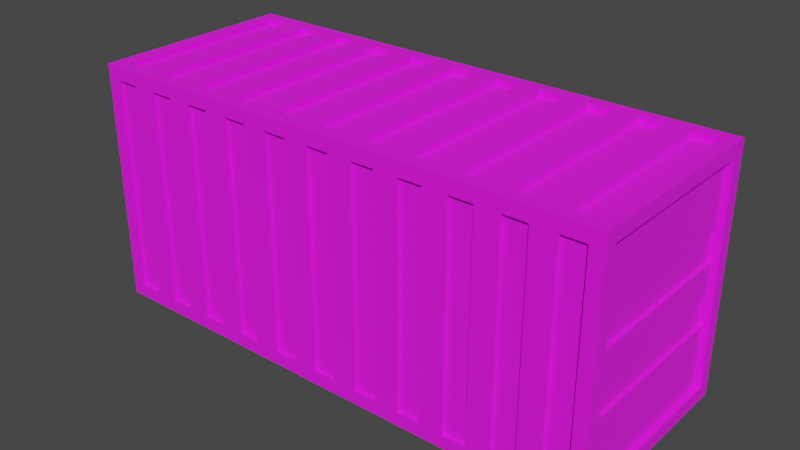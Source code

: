 # Source: Container.blend  (saved by Blender 2.92.15; exported with 4.5.12 LTS)
import bpy
from mathutils import Matrix  # noqa: F401  (used for matrix-valued properties, if any)

bpy.ops.wm.read_factory_settings(use_empty=True)
scene = bpy.context.scene
scene.name = 'Scene'

# ---- collections
col_collection = bpy.data.collections.new('Collection'); scene.collection.children.link(col_collection)

# ---- images (referenced by path relative to the original .blend; pixels are not part of the script)
import os
ASSET_DIR = os.environ.get("B2B_ASSET_DIR", "")  # directory of the original .blend (textures are referenced by path, not embedded)
HERE = os.path.dirname(os.path.abspath(__file__))  # packed textures are extracted next to this script under _unpacked/

def load_image(name, relpath, width, height, colorspace="sRGB"):
    """Load a texture the original file referenced (path relative to the .blend, or extracted next to this script)."""
    p = next((c for c in (os.path.join(HERE, relpath), os.path.join(ASSET_DIR, relpath)) if relpath and os.path.exists(c)), "")
    if p:
        img = bpy.data.images.load(p, check_existing=True)
        img.name = name
    else:  # same state as the original file: an image datablock whose file is absent (Cycles renders it pink)
        img = bpy.data.images.new(name, width, height)
        img.source = "FILE"
        img.filepath = "//" + (relpath or name)
    img.colorspace_settings.name = colorspace
    return img
img_metaltexture_jpg = load_image('MetalTexture.jpg', 'MetalTexture.jpg', 1024, 1024, 'sRGB')
img_rusttexture_jpg = load_image('RustTexture.jpg', 'RustTexture.jpg', 1024, 1024, 'sRGB')

# ---- materials (node trees are filled in below, after node groups)
mat_bars = bpy.data.materials.new('Bars')
mat_bars.alpha_threshold = 0.0
mat_bars.use_transparent_shadow = False
mat_bars.line_color = (0.0, 0.0, 0.0, 1.0)
mat_container = bpy.data.materials.new('Container')
mat_container.use_transparent_shadow = False

# ---- material node trees
mat_bars.use_nodes = True; mat_bars.node_tree.nodes.clear()
_N = mat_bars.node_tree.nodes; _L = mat_bars.node_tree.links
n0 = _N.new('ShaderNodeOutputMaterial'); n0.name = 'Material Output'; n0.location = (300, 300)
n1 = _N.new('ShaderNodeBsdfPrincipled'); n1.name = 'Principled BSDF'; n1.location = (10, 300)
n1.distribution = 'GGX'
n1.subsurface_method = 'BURLEY'
n1.inputs[2].default_value = 0.4
n1.inputs[3].default_value = 1.45
n1.inputs[27].default_value = (0.0, 0.0, 0.0, 1.0)
n1.inputs[28].default_value = 1.0
n2 = _N.new('ShaderNodeTexImage'); n2.name = 'Image Texture'; n2.location = (-280, 280)
n2.image = img_metaltexture_jpg
_L.new(n1.outputs[0], n0.inputs[0])
_L.new(n2.outputs[0], n1.inputs[0])
n0.is_active_output = True
mat_container.use_nodes = True; mat_container.node_tree.nodes.clear()
_N = mat_container.node_tree.nodes; _L = mat_container.node_tree.links
n0 = _N.new('ShaderNodeBsdfPrincipled'); n0.name = 'Principled BSDF'; n0.location = (10, 300)
n0.distribution = 'GGX'
n0.subsurface_method = 'BURLEY'
n0.inputs[2].default_value = 1.0
n0.inputs[3].default_value = 1.45
n0.inputs[27].default_value = (0.0, 0.0, 0.0, 1.0)
n0.inputs[28].default_value = 1.0
n1 = _N.new('ShaderNodeOutputMaterial'); n1.name = 'Material Output'; n1.location = (300, 300)
n2 = _N.new('ShaderNodeTexImage'); n2.name = 'Image Texture'; n2.location = (-280, 280)
n2.image = img_rusttexture_jpg
_L.new(n0.outputs[0], n1.inputs[0])
_L.new(n2.outputs[0], n0.inputs[0])
n1.is_active_output = True

# ---- world
world_world = bpy.data.worlds.new('World'); scene.world = world_world
world_world.use_nodes = True; world_world.node_tree.nodes.clear()
_N = world_world.node_tree.nodes; _L = world_world.node_tree.links
n0 = _N.new('ShaderNodeOutputWorld'); n0.name = 'World Output'; n0.location = (300, 300)
n1 = _N.new('ShaderNodeBackground'); n1.name = 'Background'; n1.location = (10, 300)
n1.inputs[0].default_value = (0.05088, 0.05088, 0.05088, 1.0)
_L.new(n1.outputs[0], n0.inputs[0])
n0.is_active_output = True
world_world.color = (0.05088, 0.05088, 0.05088)
world_world.use_sun_shadow = False
world_world.sun_shadow_jitter_overblur = 0.0

# ---- meshes
me_cube = bpy.data.meshes.new('Cube')
me_cube.from_pydata([(1.765, 0.6976, 0.818), (1.765, 0.6976, -0.818), (-1.765, 0.6976, 0.818), (-1.765, 0.6976, -0.818), (1.675, 0.6071, 0.818), (-1.675, 0.6071, 0.818), (-1.765, 0.6071, 0.7275), (-1.765, 0.6071, -0.7275), (-1.675, 0.6071, -0.818), (1.675, 0.6071, -0.818), (1.765, 0.6071, -0.7275), (1.765, 0.6071, 0.7275), (-1.675, 0.6976, -0.7275), (-1.675, 0.6976, 0.7275), (1.675, 0.6976, 0.7275), (1.675, 0.6976, -0.7275), (1.597, 0.6976, -0.818), (1.429, 0.6976, -0.818), (1.261, 0.6976, -0.818), (1.093, 0.6976, -0.818), (0.9248, 0.6976, -0.818), (0.7566, 0.6976, -0.818), (0.5885, 0.6976, -0.818), (0.4203, 0.6976, -0.818), (0.2522, 0.6976, -0.818), (0.08407, 0.6976, -0.818), (-0.08407, 0.6976, -0.818), (-0.2522, 0.6976, -0.818), (-0.4203, 0.6976, -0.818), (-0.5885, 0.6976, -0.818), (-0.7566, 0.6976, -0.818), (-0.9248, 0.6976, -0.818), (-1.093, 0.6976, -0.818), (-1.261, 0.6976, -0.818), (-1.429, 0.6976, -0.818), (-1.597, 0.6976, -0.818), (-1.597, 0.6976, 0.818), (-1.429, 0.6976, 0.818), (-1.261, 0.6976, 0.818), (-1.093, 0.6976, 0.818), (-0.9248, 0.6976, 0.818), (-0.7566, 0.6976, 0.818), (-0.5885, 0.6976, 0.818), (-0.4203, 0.6976, 0.818), (-0.2522, 0.6976, 0.818), (-0.08407, 0.6976, 0.818), (0.08407, 0.6976, 0.818), (0.2522, 0.6976, 0.818), (0.4203, 0.6976, 0.818), (0.5885, 0.6976, 0.818), (0.7566, 0.6976, 0.818), (0.9248, 0.6976, 0.818), (1.093, 0.6976, 0.818), (1.261, 0.6976, 0.818), (1.429, 0.6976, 0.818), (1.597, 0.6976, 0.818), (-1.515, 0.6071, 0.818), (-1.356, 0.6071, 0.818), (-1.196, 0.6071, 0.818), (-1.037, 0.6071, 0.818), (-0.8774, 0.6071, 0.818), (-0.7178, 0.6071, 0.818), (-0.5583, 0.6071, 0.818), (-0.3988, 0.6071, 0.818), (-0.2393, 0.6071, 0.818), (-0.07976, 0.6071, 0.818), (0.07976, 0.6071, 0.818), (0.2393, 0.6071, 0.818), (0.3988, 0.6071, 0.818), (0.5583, 0.6071, 0.818), (0.7178, 0.6071, 0.818), (0.8774, 0.6071, 0.818), (1.037, 0.6071, 0.818), (1.196, 0.6071, 0.818), (1.356, 0.6071, 0.818), (1.515, 0.6071, 0.818), (1.515, 0.6071, -0.818), (1.356, 0.6071, -0.818), (1.196, 0.6071, -0.818), (1.037, 0.6071, -0.818), (0.8774, 0.6071, -0.818), (0.7178, 0.6071, -0.818), (0.5583, 0.6071, -0.818), (0.3988, 0.6071, -0.818), (0.2393, 0.6071, -0.818), (0.07976, 0.6071, -0.818), (-0.07976, 0.6071, -0.818), (-0.2393, 0.6071, -0.818), (-0.3988, 0.6071, -0.818), (-0.5583, 0.6071, -0.818), (-0.7178, 0.6071, -0.818), (-0.8774, 0.6071, -0.818), (-1.037, 0.6071, -0.818), (-1.196, 0.6071, -0.818), (-1.356, 0.6071, -0.818), (-1.515, 0.6071, -0.818), (1.515, 0.6976, -0.7275), (1.356, 0.6976, -0.7275), (1.196, 0.6976, -0.7275), (1.037, 0.6976, -0.7275), (0.8774, 0.6976, -0.7275), (0.7178, 0.6976, -0.7275), (0.5583, 0.6976, -0.7275), (0.3988, 0.6976, -0.7275), (0.2393, 0.6976, -0.7275), (0.07976, 0.6976, -0.7275), (-0.07976, 0.6976, -0.7275), (-0.2393, 0.6976, -0.7275), (-0.3988, 0.6976, -0.7275), (-0.5583, 0.6976, -0.7275), (-0.7178, 0.6976, -0.7275), (-0.8774, 0.6976, -0.7275), (-1.037, 0.6976, -0.7275), (-1.196, 0.6976, -0.7275), (-1.356, 0.6976, -0.7275), (-1.515, 0.6976, -0.7275), (-1.515, 0.6976, 0.7275), (-1.356, 0.6976, 0.7275), (-1.196, 0.6976, 0.7275), (-1.037, 0.6976, 0.7275), (-0.8774, 0.6976, 0.7275), (-0.7178, 0.6976, 0.7275), (-0.5583, 0.6976, 0.7275), (-0.3988, 0.6976, 0.7275), (-0.2393, 0.6976, 0.7275), (-0.07976, 0.6976, 0.7275), (0.07976, 0.6976, 0.7275), (0.2393, 0.6976, 0.7275), (0.3988, 0.6976, 0.7275), (0.5583, 0.6976, 0.7275), (0.7178, 0.6976, 0.7275), (0.8774, 0.6976, 0.7275), (1.037, 0.6976, 0.7275), (1.196, 0.6976, 0.7275), (1.356, 0.6976, 0.7275), (1.515, 0.6976, 0.7275), (-1.675, 0.6734, 0.7275), (-1.675, 0.6734, -0.7275), (-1.515, 0.6734, -0.7275), (1.515, 0.6734, 0.7275), (1.675, 0.6734, 0.7275), (1.675, 0.6734, -0.7275), (1.515, 0.6734, -0.7275), (1.356, 0.6734, -0.7275), (1.196, 0.6734, -0.7275), (1.037, 0.6734, -0.7275), (0.8774, 0.6734, -0.7275), (0.7178, 0.6734, -0.7275), (0.5583, 0.6734, -0.7275), (0.3988, 0.6734, -0.7275), (0.2393, 0.6734, -0.7275), (0.07976, 0.6734, -0.7275), (-0.07976, 0.6734, -0.7275), (-0.2393, 0.6734, -0.7275), (-0.3988, 0.6734, -0.7275), (-0.5583, 0.6734, -0.7275), (-0.7178, 0.6734, -0.7275), (-0.8774, 0.6734, -0.7275), (-1.037, 0.6734, -0.7275), (-1.196, 0.6734, -0.7275), (-1.356, 0.6734, -0.7275), (-1.515, 0.6734, 0.7275), (-1.356, 0.6734, 0.7275), (-1.196, 0.6734, 0.7275), (-1.037, 0.6734, 0.7275), (-0.8774, 0.6734, 0.7275), (-0.7178, 0.6734, 0.7275), (-0.5583, 0.6734, 0.7275), (-0.3988, 0.6734, 0.7275), (-0.2393, 0.6734, 0.7275), (-0.07976, 0.6734, 0.7275), (0.07976, 0.6734, 0.7275), (0.2393, 0.6734, 0.7275), (0.3988, 0.6734, 0.7275), (0.5583, 0.6734, 0.7275), (0.7178, 0.6734, 0.7275), (0.8774, 0.6734, 0.7275), (1.037, 0.6734, 0.7275), (1.196, 0.6734, 0.7275), (1.356, 0.6734, 0.7275), (1.515, 0.6071, 0.7783), (1.675, 0.6071, 0.7783), (-1.675, 0.6071, 0.7783), (-1.515, 0.6071, 0.7783), (-1.356, 0.6071, 0.7783), (-1.196, 0.6071, 0.7783), (-1.037, 0.6071, 0.7783), (-0.8774, 0.6071, 0.7783), (-0.7178, 0.6071, 0.7783), (-0.5583, 0.6071, 0.7783), (-0.3988, 0.6071, 0.7783), (-0.2393, 0.6071, 0.7783), (-0.07976, 0.6071, 0.7783), (0.07976, 0.6071, 0.7783), (0.2393, 0.6071, 0.7783), (0.3988, 0.6071, 0.7783), (0.5583, 0.6071, 0.7783), (0.7178, 0.6071, 0.7783), (0.8774, 0.6071, 0.7783), (1.037, 0.6071, 0.7783), (1.196, 0.6071, 0.7783), (1.356, 0.6071, 0.7783), (-1.726, 0.5599, -0.6143), (-1.726, 0.5599, 0.6143), (1.726, 0.6071, 0.7275), (1.726, 0.6071, -0.7275), (-1.765, 0.0, -0.818), (1.765, 0.0, 0.818), (-1.765, 0.0, 0.818), (1.765, 0.0, -0.818), (1.675, 0.0, 0.818), (-1.675, 0.0, 0.818), (-1.765, 0.0, -0.7275), (-1.765, 0.0, 0.7275), (-1.675, 0.0, -0.818), (1.675, 0.0, -0.818), (1.765, 0.0, -0.7275), (1.765, 0.0, 0.7275), (-1.515, 0.0, -0.818), (-1.356, 0.0, -0.818), (-1.196, 0.0, -0.818), (-1.037, 0.0, -0.818), (-0.8774, 0.0, -0.818), (-0.7178, 0.0, -0.818), (-0.5583, 0.0, -0.818), (-0.3988, 0.0, -0.818), (-0.2393, 0.0, -0.818), (-0.07976, 0.0, -0.818), (0.07976, 0.0, -0.818), (0.2393, 0.0, -0.818), (0.3988, 0.0, -0.818), (0.5583, 0.0, -0.818), (0.7178, 0.0, -0.818), (0.8774, 0.0, -0.818), (1.037, 0.0, -0.818), (1.196, 0.0, -0.818), (1.356, 0.0, -0.818), (1.515, 0.0, -0.818), (1.515, 0.0, 0.818), (1.356, 0.0, 0.818), (1.196, 0.0, 0.818), (1.037, 0.0, 0.818), (0.8774, 0.0, 0.818), (0.7178, 0.0, 0.818), (0.5583, 0.0, 0.818), (0.3988, 0.0, 0.818), (0.2393, 0.0, 0.818), (0.07976, 0.0, 0.818), (-0.07976, 0.0, 0.818), (-0.2393, 0.0, 0.818), (-0.3988, 0.0, 0.818), (-0.5583, 0.0, 0.818), (-0.7178, 0.0, 0.818), (-0.8774, 0.0, 0.818), (-1.037, 0.0, 0.818), (-1.196, 0.0, 0.818), (-1.356, 0.0, 0.818), (-1.515, 0.0, 0.818), (1.675, 0.0, 0.7783), (-1.675, 0.0, 0.7783), (1.515, 0.0, 0.7783), (1.356, 0.0, 0.7783), (1.196, 0.0, 0.7783), (1.037, 0.0, 0.7783), (0.8774, 0.0, 0.7783), (0.7178, 0.0, 0.7783), (0.5583, 0.0, 0.7783), (0.3988, 0.0, 0.7783), (0.2393, 0.0, 0.7783), (0.07976, 0.0, 0.7783), (-0.07976, 0.0, 0.7783), (-0.2393, 0.0, 0.7783), (-0.3988, 0.0, 0.7783), (-0.5583, 0.0, 0.7783), (-0.7178, 0.0, 0.7783), (-0.8774, 0.0, 0.7783), (-1.037, 0.0, 0.7783), (-1.196, 0.0, 0.7783), (-1.356, 0.0, 0.7783), (-1.515, 0.0, 0.7783), (-1.726, 0.0, -0.6143), (-1.726, 0.0, 0.6143), (1.726, 0.0, -0.7275), (1.726, 0.0, 0.7275), (1.765, 0.6976, 0.4908), (1.765, 0.6976, 0.1636), (1.765, 0.6976, -0.1636), (1.765, 0.6976, -0.4908), (-1.765, 0.6976, 0.4908), (-1.765, 0.6976, 0.1636), (-1.765, 0.6976, -0.1636), (-1.765, 0.6976, -0.4908), (-1.765, 0.6071, 0.4365), (-1.765, 0.6071, 0.1455), (-1.765, 0.6071, -0.1455), (-1.765, 0.6071, -0.4365), (1.765, 0.6071, 0.4365), (1.765, 0.6071, 0.1455), (1.765, 0.6071, -0.1455), (1.765, 0.6071, -0.4365), (-1.675, 0.6976, 0.4365), (-1.675, 0.6976, 0.1455), (-1.675, 0.6976, -0.1455), (-1.675, 0.6976, -0.4365), (1.675, 0.6976, 0.4365), (1.675, 0.6976, 0.1455), (1.675, 0.6976, -0.1455), (1.675, 0.6976, -0.4365), (-1.515, 0.6976, 0.4365), (-1.515, 0.6976, 0.1455), (-1.515, 0.6976, -0.1455), (-1.515, 0.6976, -0.4365), (-1.356, 0.6976, 0.4365), (-1.356, 0.6976, 0.1455), (-1.356, 0.6976, -0.1455), (-1.356, 0.6976, -0.4365), (-1.196, 0.6976, 0.4365), (-1.196, 0.6976, 0.1455), (-1.196, 0.6976, -0.1455), (-1.196, 0.6976, -0.4365), (-1.037, 0.6976, 0.4365), (-1.037, 0.6976, 0.1455), (-1.037, 0.6976, -0.1455), (-1.037, 0.6976, -0.4365), (-0.8774, 0.6976, 0.4365), (-0.8774, 0.6976, 0.1455), (-0.8774, 0.6976, -0.1455), (-0.8774, 0.6976, -0.4365), (-0.7178, 0.6976, 0.4365), (-0.7178, 0.6976, 0.1455), (-0.7178, 0.6976, -0.1455), (-0.7178, 0.6976, -0.4365), (-0.5583, 0.6976, 0.4365), (-0.5583, 0.6976, 0.1455), (-0.5583, 0.6976, -0.1455), (-0.5583, 0.6976, -0.4365), (-0.3988, 0.6976, 0.4365), (-0.3988, 0.6976, 0.1455), (-0.3988, 0.6976, -0.1455), (-0.3988, 0.6976, -0.4365), (-0.2393, 0.6976, 0.4365), (-0.2393, 0.6976, 0.1455), (-0.2393, 0.6976, -0.1455), (-0.2393, 0.6976, -0.4365), (-0.07976, 0.6976, 0.4365), (-0.07976, 0.6976, 0.1455), (-0.07976, 0.6976, -0.1455), (-0.07976, 0.6976, -0.4365), (0.07976, 0.6976, 0.4365), (0.07976, 0.6976, 0.1455), (0.07976, 0.6976, -0.1455), (0.07976, 0.6976, -0.4365), (0.2393, 0.6976, 0.4365), (0.2393, 0.6976, 0.1455), (0.2393, 0.6976, -0.1455), (0.2393, 0.6976, -0.4365), (0.3988, 0.6976, 0.4365), (0.3988, 0.6976, 0.1455), (0.3988, 0.6976, -0.1455), (0.3988, 0.6976, -0.4365), (0.5583, 0.6976, 0.4365), (0.5583, 0.6976, 0.1455), (0.5583, 0.6976, -0.1455), (0.5583, 0.6976, -0.4365), (0.7178, 0.6976, 0.4365), (0.7178, 0.6976, 0.1455), (0.7178, 0.6976, -0.1455), (0.7178, 0.6976, -0.4365), (0.8774, 0.6976, 0.4365), (0.8774, 0.6976, 0.1455), (0.8774, 0.6976, -0.1455), (0.8774, 0.6976, -0.4365), (1.037, 0.6976, 0.4365), (1.037, 0.6976, 0.1455), (1.037, 0.6976, -0.1455), (1.037, 0.6976, -0.4365), (1.196, 0.6976, 0.4365), (1.196, 0.6976, 0.1455), (1.196, 0.6976, -0.1455), (1.196, 0.6976, -0.4365), (1.356, 0.6976, 0.4365), (1.356, 0.6976, 0.1455), (1.356, 0.6976, -0.1455), (1.356, 0.6976, -0.4365), (1.515, 0.6976, 0.4365), (1.515, 0.6976, 0.1455), (1.515, 0.6976, -0.1455), (1.515, 0.6976, -0.4365), (-1.675, 0.6734, 0.4365), (-1.675, 0.6734, 0.1455), (-1.675, 0.6734, -0.1455), (-1.675, 0.6734, -0.4365), (1.675, 0.6734, 0.4365), (1.675, 0.6734, 0.1455), (1.675, 0.6734, -0.1455), (1.675, 0.6734, -0.4365), (-1.515, 0.6734, 0.4365), (-1.515, 0.6734, 0.1455), (-1.515, 0.6734, -0.1455), (-1.515, 0.6734, -0.4365), (-1.356, 0.6734, 0.4365), (-1.356, 0.6734, 0.1455), (-1.356, 0.6734, -0.1455), (-1.356, 0.6734, -0.4365), (-1.196, 0.6734, 0.4365), (-1.196, 0.6734, 0.1455), (-1.196, 0.6734, -0.1455), (-1.196, 0.6734, -0.4365), (-1.037, 0.6734, 0.4365), (-1.037, 0.6734, 0.1455), (-1.037, 0.6734, -0.1455), (-1.037, 0.6734, -0.4365), (-0.8774, 0.6734, 0.4365), (-0.8774, 0.6734, 0.1455), (-0.8774, 0.6734, -0.1455), (-0.8774, 0.6734, -0.4365), (-0.7178, 0.6734, 0.4365), (-0.7178, 0.6734, 0.1455), (-0.7178, 0.6734, -0.1455), (-0.7178, 0.6734, -0.4365), (-0.5583, 0.6734, 0.4365), (-0.5583, 0.6734, 0.1455), (-0.5583, 0.6734, -0.1455), (-0.5583, 0.6734, -0.4365), (-0.3988, 0.6734, 0.4365), (-0.3988, 0.6734, 0.1455), (-0.3988, 0.6734, -0.1455), (-0.3988, 0.6734, -0.4365), (-0.2393, 0.6734, 0.4365), (-0.2393, 0.6734, 0.1455), (-0.2393, 0.6734, -0.1455), (-0.2393, 0.6734, -0.4365), (-0.07976, 0.6734, 0.4365), (-0.07976, 0.6734, 0.1455), (-0.07976, 0.6734, -0.1455), (-0.07976, 0.6734, -0.4365), (0.07976, 0.6734, 0.4365), (0.07976, 0.6734, 0.1455), (0.07976, 0.6734, -0.1455), (0.07976, 0.6734, -0.4365), (0.2393, 0.6734, 0.4365), (0.2393, 0.6734, 0.1455), (0.2393, 0.6734, -0.1455), (0.2393, 0.6734, -0.4365), (0.3988, 0.6734, 0.4365), (0.3988, 0.6734, 0.1455), (0.3988, 0.6734, -0.1455), (0.3988, 0.6734, -0.4365), (0.5583, 0.6734, 0.4365), (0.5583, 0.6734, 0.1455), (0.5583, 0.6734, -0.1455), (0.5583, 0.6734, -0.4365), (0.7178, 0.6734, 0.4365), (0.7178, 0.6734, 0.1455), (0.7178, 0.6734, -0.1455), (0.7178, 0.6734, -0.4365), (0.8774, 0.6734, 0.4365), (0.8774, 0.6734, 0.1455), (0.8774, 0.6734, -0.1455), (0.8774, 0.6734, -0.4365), (1.037, 0.6734, 0.4365), (1.037, 0.6734, 0.1455), (1.037, 0.6734, -0.1455), (1.037, 0.6734, -0.4365), (1.196, 0.6734, 0.4365), (1.196, 0.6734, 0.1455), (1.196, 0.6734, -0.1455), (1.196, 0.6734, -0.4365), (1.356, 0.6734, 0.4365), (1.356, 0.6734, 0.1455), (1.356, 0.6734, -0.1455), (1.356, 0.6734, -0.4365), (1.515, 0.6734, 0.4365), (1.515, 0.6734, 0.1455), (1.515, 0.6734, -0.1455), (1.515, 0.6734, -0.4365), (-1.726, 0.5599, 0.3686), (-1.726, 0.5599, 0.1229), (-1.726, 0.5599, -0.1229), (-1.726, 0.5599, -0.3686), (1.726, 0.6071, 0.3077), (1.726, 0.6071, 0.1026), (1.726, 0.6071, -0.1026), (1.726, 0.6071, -0.3077), (1.726, 0.0, 0.3077), (1.726, 0.0, 0.1026), (1.726, 0.0, -0.1026), (1.726, 0.0, -0.3077), (-1.726, 0.0, 0.3686), (-1.726, 0.0, 0.1229), (-1.726, 0.0, -0.1229), (-1.726, 0.0, -0.3686), (1.703, 0.6071, 0.3077), (1.703, 0.6071, 0.1026), (1.703, 0.6071, -0.1026), (1.703, 0.6071, -0.3077), (1.703, 0.0, 0.3077), (1.703, 0.0, 0.1026), (1.703, 0.0, -0.1026), (1.703, 0.0, -0.3077), (-1.688, 0.5599, 0.3686), (-1.688, 0.5599, 0.1229), (-1.688, 0.5599, -0.1229), (-1.688, 0.5599, -0.3686), (-1.688, 0.0, 0.3686), (-1.688, 0.0, 0.1229), (-1.688, 0.0, -0.1229), (-1.688, 0.0, -0.3686), (-1.734, 0.1825, -0.7278), (-1.734, 0.1825, 0.7278), (-1.723, 0.1804, -0.7278), (-1.723, 0.1804, 0.7278), (-1.714, 0.1743, -0.7278), (-1.714, 0.1743, 0.7278), (-1.708, 0.1653, -0.7278), (-1.708, 0.1653, 0.7278), (-1.706, 0.1547, -0.7278), (-1.706, 0.1547, 0.7278), (-1.708, 0.1441, -0.7278), (-1.708, 0.1441, 0.7278), (-1.714, 0.1351, -0.7278), (-1.714, 0.1351, 0.7278), (-1.723, 0.1291, -0.7278), (-1.723, 0.1291, 0.7278), (-1.734, 0.127, -0.7278), (-1.734, 0.127, 0.7278), (-1.744, 0.1291, -0.7278), (-1.744, 0.1291, 0.7278), (-1.753, 0.1351, -0.7278), (-1.753, 0.1351, 0.7278), (-1.759, 0.1441, -0.7278), (-1.759, 0.1441, 0.7278), (-1.761, 0.1547, -0.7278), (-1.761, 0.1547, 0.7278), (-1.759, 0.1653, -0.7278), (-1.759, 0.1653, 0.7278), (-1.753, 0.1743, -0.7278), (-1.753, 0.1743, 0.7278), (-1.744, 0.1804, -0.7278), (-1.744, 0.1804, 0.7278), (-1.734, 0.426, -0.7278), (-1.734, 0.426, 0.7278), (-1.723, 0.4239, -0.7278), (-1.723, 0.4239, 0.7278), (-1.714, 0.4179, -0.7278), (-1.714, 0.4179, 0.7278), (-1.708, 0.4089, -0.7278), (-1.708, 0.4089, 0.7278), (-1.706, 0.3983, -0.7278), (-1.706, 0.3983, 0.7278), (-1.708, 0.3877, -0.7278), (-1.708, 0.3877, 0.7278), (-1.714, 0.3787, -0.7278), (-1.714, 0.3787, 0.7278), (-1.723, 0.3726, -0.7278), (-1.723, 0.3726, 0.7278), (-1.734, 0.3705, -0.7278), (-1.734, 0.3705, 0.7278), (-1.744, 0.3726, -0.7278), (-1.744, 0.3726, 0.7278), (-1.753, 0.3787, -0.7278), (-1.753, 0.3787, 0.7278), (-1.759, 0.3877, -0.7278), (-1.759, 0.3877, 0.7278), (-1.761, 0.3983, -0.7278), (-1.761, 0.3983, 0.7278), (-1.759, 0.4089, -0.7278), (-1.759, 0.4089, 0.7278), (-1.753, 0.4179, -0.7278), (-1.753, 0.4179, 0.7278), (-1.744, 0.4239, -0.7278), (-1.744, 0.4239, 0.7278)], [], [(115, 12, 137, 138), (213, 6, 203, 281), (216, 10, 205, 282), (36, 2, 5, 56), (207, 0, 4, 210), (208, 2, 6, 213), (291, 3, 7, 295), (16, 1, 9, 76), (206, 3, 8, 214), (284, 0, 11, 296), (209, 1, 10, 216), (288, 2, 13, 300), (55, 0, 14, 135), (287, 1, 15, 307), (35, 3, 12, 115), (1, 16, 96, 15), (16, 17, 97, 96), (17, 18, 98, 97), (18, 19, 99, 98), (19, 20, 100, 99), (20, 21, 101, 100), (21, 22, 102, 101), (22, 23, 103, 102), (23, 24, 104, 103), (24, 25, 105, 104), (25, 26, 106, 105), (26, 27, 107, 106), (27, 28, 108, 107), (28, 29, 109, 108), (29, 30, 110, 109), (30, 31, 111, 110), (31, 32, 112, 111), (32, 33, 113, 112), (33, 34, 114, 113), (34, 35, 115, 114), (2, 36, 116, 13), (36, 37, 117, 116), (37, 38, 118, 117), (38, 39, 119, 118), (39, 40, 120, 119), (40, 41, 121, 120), (41, 42, 122, 121), (42, 43, 123, 122), (43, 44, 124, 123), (44, 45, 125, 124), (45, 46, 126, 125), (46, 47, 127, 126), (47, 48, 128, 127), (48, 49, 129, 128), (49, 50, 130, 129), (50, 51, 131, 130), (51, 52, 132, 131), (52, 53, 133, 132), (53, 54, 134, 133), (54, 55, 135, 134), (3, 35, 95, 8), (35, 34, 94, 95), (34, 33, 93, 94), (33, 32, 92, 93), (32, 31, 91, 92), (31, 30, 90, 91), (30, 29, 89, 90), (29, 28, 88, 89), (28, 27, 87, 88), (27, 26, 86, 87), (26, 25, 85, 86), (25, 24, 84, 85), (24, 23, 83, 84), (23, 22, 82, 83), (22, 21, 81, 82), (21, 20, 80, 81), (20, 19, 79, 80), (19, 18, 78, 79), (18, 17, 77, 78), (17, 16, 76, 77), (0, 55, 75, 4), (55, 54, 74, 75), (54, 53, 73, 74), (53, 52, 72, 73), (52, 51, 71, 72), (51, 50, 70, 71), (50, 49, 69, 70), (49, 48, 68, 69), (48, 47, 67, 68), (47, 46, 66, 67), (46, 45, 65, 66), (45, 44, 64, 65), (44, 43, 63, 64), (43, 42, 62, 63), (42, 41, 61, 62), (41, 40, 60, 61), (40, 39, 59, 60), (39, 38, 58, 59), (38, 37, 57, 58), (37, 36, 56, 57), (359, 103, 149, 447), (308, 116, 117, 312), (97, 98, 144, 143), (316, 118, 119, 320), (123, 124, 169, 168), (324, 120, 121, 328), (300, 13, 136, 388), (332, 122, 123, 336), (352, 127, 172, 440), (340, 124, 125, 344), (348, 126, 127, 352), (356, 128, 129, 360), (351, 105, 151, 439), (364, 130, 131, 368), (15, 96, 142, 141), (372, 132, 133, 376), (121, 122, 167, 166), (380, 134, 135, 384), (344, 125, 170, 432), (343, 107, 153, 431), (119, 120, 165, 164), (336, 123, 168, 424), (255, 58, 185, 277), (64, 63, 190, 191), (241, 72, 199, 263), (210, 4, 181, 258), (472, 139, 140, 392), (388, 136, 161, 396), (400, 162, 163, 404), (408, 164, 165, 412), (416, 166, 167, 420), (424, 168, 169, 428), (432, 170, 171, 436), (440, 172, 173, 444), (448, 174, 175, 452), (456, 176, 177, 460), (464, 178, 179, 468), (360, 129, 174, 448), (135, 14, 140, 139), (125, 126, 171, 170), (99, 100, 146, 145), (367, 101, 147, 455), (307, 15, 141, 395), (368, 131, 176, 456), (127, 128, 173, 172), (101, 102, 148, 147), (375, 99, 145, 463), (376, 133, 178, 464), (129, 130, 175, 174), (103, 104, 150, 149), (383, 97, 143, 471), (384, 135, 139, 472), (131, 132, 177, 176), (105, 106, 152, 151), (133, 134, 179, 178), (107, 108, 154, 153), (109, 110, 156, 155), (111, 112, 158, 157), (311, 115, 138, 399), (312, 117, 162, 400), (113, 114, 160, 159), (319, 113, 159, 407), (320, 119, 164, 408), (13, 116, 161, 136), (327, 111, 157, 415), (328, 121, 166, 416), (117, 118, 163, 162), (335, 109, 155, 423), (243, 70, 197, 265), (66, 65, 192, 193), (257, 56, 183, 279), (245, 68, 195, 267), (68, 67, 194, 195), (56, 5, 182, 183), (247, 66, 193, 269), (70, 69, 196, 197), (58, 57, 184, 185), (249, 64, 191, 271), (72, 71, 198, 199), (60, 59, 186, 187), (251, 62, 189, 273), (74, 73, 200, 201), (239, 74, 201, 261), (62, 61, 188, 189), (4, 75, 180, 181), (253, 60, 187, 275), (488, 281, 203, 476), (296, 11, 204, 480), (295, 7, 202, 479), (7, 212, 280, 202), (11, 217, 283, 204), (480, 204, 283, 484), (61, 252, 274, 188), (75, 238, 260, 180), (63, 250, 272, 190), (65, 248, 270, 192), (67, 246, 268, 194), (69, 244, 266, 196), (57, 256, 278, 184), (185, 184, 278, 277), (187, 186, 276, 275), (189, 188, 274, 273), (191, 190, 272, 271), (193, 192, 270, 269), (195, 194, 268, 267), (197, 196, 266, 265), (199, 198, 264, 263), (201, 200, 262, 261), (181, 180, 260, 258), (183, 182, 259, 279), (57, 56, 257, 256), (59, 58, 255, 254), (73, 240, 262, 200), (61, 60, 253, 252), (63, 62, 251, 250), (65, 64, 249, 248), (59, 254, 276, 186), (67, 66, 247, 246), (69, 68, 245, 244), (71, 70, 243, 242), (5, 211, 259, 182), (73, 72, 241, 240), (75, 74, 239, 238), (77, 76, 237, 236), (78, 77, 236, 235), (79, 78, 235, 234), (80, 79, 234, 233), (81, 80, 233, 232), (82, 81, 232, 231), (83, 82, 231, 230), (84, 83, 230, 229), (85, 84, 229, 228), (86, 85, 228, 227), (87, 86, 227, 226), (88, 87, 226, 225), (89, 88, 225, 224), (90, 89, 224, 223), (91, 90, 223, 222), (92, 91, 222, 221), (93, 92, 221, 220), (94, 93, 220, 219), (95, 94, 219, 218), (8, 95, 218, 214), (0, 207, 217, 11), (1, 209, 215, 9), (3, 206, 212, 7), (2, 208, 211, 5), (76, 9, 215, 237), (71, 242, 264, 198), (205, 483, 487, 282), (485, 481, 493, 497), (482, 481, 485, 486), (482, 486, 498, 494), (6, 292, 476, 203), (292, 293, 477, 476), (293, 294, 478, 477), (294, 295, 479, 478), (10, 299, 483, 205), (299, 298, 482, 483), (298, 297, 481, 482), (297, 296, 480, 481), (280, 491, 479, 202), (490, 478, 502, 506), (490, 489, 477, 478), (488, 476, 500, 504), (122, 332, 420, 167), (332, 333, 421, 420), (333, 334, 422, 421), (334, 335, 423, 422), (110, 331, 419, 156), (331, 330, 418, 419), (330, 329, 417, 418), (329, 328, 416, 417), (120, 324, 412, 165), (324, 325, 413, 412), (325, 326, 414, 413), (326, 327, 415, 414), (112, 323, 411, 158), (323, 322, 410, 411), (322, 321, 409, 410), (321, 320, 408, 409), (118, 316, 404, 163), (316, 317, 405, 404), (317, 318, 406, 405), (318, 319, 407, 406), (114, 315, 403, 160), (315, 314, 402, 403), (314, 313, 401, 402), (313, 312, 400, 401), (116, 308, 396, 161), (308, 309, 397, 396), (309, 310, 398, 397), (310, 311, 399, 398), (96, 387, 475, 142), (387, 386, 474, 475), (386, 385, 473, 474), (385, 384, 472, 473), (134, 380, 468, 179), (380, 381, 469, 468), (381, 382, 470, 469), (382, 383, 471, 470), (98, 379, 467, 144), (379, 378, 466, 467), (378, 377, 465, 466), (377, 376, 464, 465), (132, 372, 460, 177), (372, 373, 461, 460), (373, 374, 462, 461), (374, 375, 463, 462), (100, 371, 459, 146), (371, 370, 458, 459), (370, 369, 457, 458), (369, 368, 456, 457), (14, 304, 392, 140), (304, 305, 393, 392), (305, 306, 394, 393), (306, 307, 395, 394), (130, 364, 452, 175), (364, 365, 453, 452), (365, 366, 454, 453), (366, 367, 455, 454), (102, 363, 451, 148), (363, 362, 450, 451), (362, 361, 449, 450), (361, 360, 448, 449), (144, 467, 471, 143), (467, 466, 470, 471), (466, 465, 469, 470), (465, 464, 468, 469), (146, 459, 463, 145), (459, 458, 462, 463), (458, 457, 461, 462), (457, 456, 460, 461), (148, 451, 455, 147), (451, 450, 454, 455), (450, 449, 453, 454), (449, 448, 452, 453), (150, 443, 447, 149), (443, 442, 446, 447), (442, 441, 445, 446), (441, 440, 444, 445), (152, 435, 439, 151), (435, 434, 438, 439), (434, 433, 437, 438), (433, 432, 436, 437), (154, 427, 431, 153), (427, 426, 430, 431), (426, 425, 429, 430), (425, 424, 428, 429), (156, 419, 423, 155), (419, 418, 422, 423), (418, 417, 421, 422), (417, 416, 420, 421), (158, 411, 415, 157), (411, 410, 414, 415), (410, 409, 413, 414), (409, 408, 412, 413), (160, 403, 407, 159), (403, 402, 406, 407), (402, 401, 405, 406), (401, 400, 404, 405), (137, 391, 399, 138), (391, 390, 398, 399), (390, 389, 397, 398), (389, 388, 396, 397), (142, 475, 395, 141), (475, 474, 394, 395), (474, 473, 393, 394), (473, 472, 392, 393), (108, 339, 427, 154), (339, 338, 426, 427), (338, 337, 425, 426), (337, 336, 424, 425), (124, 340, 428, 169), (340, 341, 429, 428), (341, 342, 430, 429), (342, 343, 431, 430), (106, 347, 435, 152), (347, 346, 434, 435), (346, 345, 433, 434), (345, 344, 432, 433), (97, 383, 387, 96), (383, 382, 386, 387), (382, 381, 385, 386), (381, 380, 384, 385), (99, 375, 379, 98), (375, 374, 378, 379), (374, 373, 377, 378), (373, 372, 376, 377), (101, 367, 371, 100), (367, 366, 370, 371), (366, 365, 369, 370), (365, 364, 368, 369), (126, 348, 436, 171), (348, 349, 437, 436), (349, 350, 438, 437), (350, 351, 439, 438), (103, 359, 363, 102), (359, 358, 362, 363), (358, 357, 361, 362), (357, 356, 360, 361), (105, 351, 355, 104), (351, 350, 354, 355), (350, 349, 353, 354), (349, 348, 352, 353), (107, 343, 347, 106), (343, 342, 346, 347), (342, 341, 345, 346), (341, 340, 344, 345), (104, 355, 443, 150), (355, 354, 442, 443), (354, 353, 441, 442), (353, 352, 440, 441), (109, 335, 339, 108), (335, 334, 338, 339), (334, 333, 337, 338), (333, 332, 336, 337), (12, 303, 391, 137), (303, 302, 390, 391), (302, 301, 389, 390), (301, 300, 388, 389), (111, 327, 331, 110), (327, 326, 330, 331), (326, 325, 329, 330), (325, 324, 328, 329), (113, 319, 323, 112), (319, 318, 322, 323), (318, 317, 321, 322), (317, 316, 320, 321), (115, 311, 315, 114), (311, 310, 314, 315), (310, 309, 313, 314), (309, 308, 312, 313), (128, 356, 444, 173), (356, 357, 445, 444), (357, 358, 446, 445), (358, 359, 447, 446), (0, 284, 304, 14), (284, 285, 305, 304), (285, 286, 306, 305), (286, 287, 307, 306), (3, 291, 303, 12), (291, 290, 302, 303), (290, 289, 301, 302), (289, 288, 300, 301), (1, 287, 299, 10), (287, 286, 298, 299), (286, 285, 297, 298), (285, 284, 296, 297), (2, 288, 292, 6), (288, 289, 293, 292), (289, 290, 294, 293), (290, 291, 295, 294), (495, 494, 498, 499), (493, 492, 496, 497), (483, 482, 494, 495), (487, 483, 495, 499), (481, 480, 492, 493), (480, 484, 496, 492), (507, 506, 502, 503), (505, 504, 500, 501), (478, 479, 503, 502), (476, 477, 501, 500), (477, 489, 505, 501), (479, 491, 507, 503), (508, 509, 511, 510), (510, 511, 513, 512), (512, 513, 515, 514), (514, 515, 517, 516), (516, 517, 519, 518), (518, 519, 521, 520), (520, 521, 523, 522), (522, 523, 525, 524), (524, 525, 527, 526), (526, 527, 529, 528), (528, 529, 531, 530), (530, 531, 533, 532), (532, 533, 535, 534), (534, 535, 537, 536), (511, 509, 539, 537, 535, 533, 531, 529, 527, 525, 523, 521, 519, 517, 515, 513), (536, 537, 539, 538), (538, 539, 509, 508), (508, 510, 512, 514, 516, 518, 520, 522, 524, 526, 528, 530, 532, 534, 536, 538), (540, 541, 543, 542), (542, 543, 545, 544), (544, 545, 547, 546), (546, 547, 549, 548), (548, 549, 551, 550), (550, 551, 553, 552), (552, 553, 555, 554), (554, 555, 557, 556), (556, 557, 559, 558), (558, 559, 561, 560), (560, 561, 563, 562), (562, 563, 565, 564), (564, 565, 567, 566), (566, 567, 569, 568), (543, 541, 571, 569, 567, 565, 563, 561, 559, 557, 555, 553, 551, 549, 547, 545), (568, 569, 571, 570), (570, 571, 541, 540), (540, 542, 544, 546, 548, 550, 552, 554, 556, 558, 560, 562, 564, 566, 568, 570)])
me_cube.polygons.foreach_set('material_index', [1, 1, 1, 1, 1, 1, 1, 1, 1, 1, 1, 1, 1, 1, 1, 1, 1, 1, 1, 1, 1, 1, 1, 1, 1, 1, 1, 1, 1, 1, 1, 1, 1, 1, 1, 1, 1, 1, 1, 1, 1, 1, 1, 1, 1, 1, 1, 1, 1, 1, 1, 1, 1, 1, 1, 1, 1, 1, 1, 1, 1, 1, 1, 1, 1, 1, 1, 1, 1, 1, 1, 1, 1, 1, 1, 1, 1, 1, 1, 1, 1, 1, 1, 1, 1, 1, 1, 1, 1, 1, 1, 1, 1, 1, 1, 1, 1, 1, 1, 1, 1, 1, 1, 1, 1, 1, 1, 1, 1, 1, 1, 1, 1, 1, 1, 1, 1, 1, 1, 1, 1, 1, 1, 1, 1, 1, 1, 1, 1, 1, 1, 1, 1, 1, 1, 1, 1, 1, 1, 1, 1, 1, 1, 1, 1, 1, 1, 1, 1, 1, 1, 1, 1, 1, 1, 1, 1, 1, 1, 1, 1, 1, 1, 1, 1, 1, 1, 1, 1, 1, 1, 1, 1, 1, 1, 1, 1, 1, 1, 1, 1, 1, 1, 1, 1, 1, 1, 1, 1, 1, 1, 1, 1, 1, 1, 1, 1, 1, 1, 1, 1, 1, 1, 1, 1, 1, 1, 1, 1, 1, 1, 1, 1, 1, 1, 1, 1, 1, 1, 1, 1, 1, 1, 1, 1, 1, 1, 1, 1, 1, 1, 1, 1, 1, 1, 1, 1, 1, 1, 1, 1, 1, 1, 1, 1, 1, 1, 1, 1, 1, 1, 1, 1, 1, 1, 1, 1, 1, 1, 1, 1, 1, 1, 1, 1, 1, 1, 1, 1, 1, 1, 1, 1, 1, 1, 1, 1, 1, 1, 1, 1, 1, 1, 1, 1, 1, 1, 1, 1, 1, 1, 1, 1, 1, 1, 1, 1, 1, 1, 1, 1, 1, 1, 1, 1, 1, 1, 1, 1, 1, 1, 1, 1, 1, 1, 1, 1, 1, 1, 1, 1, 1, 1, 1, 1, 1, 1, 1, 1, 1, 1, 1, 1, 1, 1, 1, 1, 1, 1, 1, 1, 1, 1, 1, 1, 1, 1, 1, 1, 1, 1, 1, 1, 1, 1, 1, 1, 1, 1, 1, 1, 1, 1, 1, 1, 1, 1, 1, 1, 1, 1, 1, 1, 1, 1, 1, 1, 1, 1, 1, 1, 1, 1, 1, 1, 1, 1, 1, 1, 1, 1, 1, 1, 1, 1, 1, 1, 1, 1, 1, 1, 1, 1, 1, 1, 1, 1, 1, 1, 1, 1, 1, 1, 1, 1, 1, 1, 1, 1, 1, 1, 1, 1, 1, 1, 1, 1, 1, 1, 1, 1, 1, 1, 1, 1, 1, 1, 1, 1, 1, 1, 1, 1, 1, 1, 1, 1, 1, 1, 1, 1, 1, 1, 1, 1, 1, 1, 1, 1, 1, 0, 0, 0, 0, 0, 0, 0, 0, 0, 0, 0, 0, 0, 0, 0, 0, 0, 0, 0, 0, 0, 0, 0, 0, 0, 0, 0, 0, 0, 0, 0, 0, 0, 0, 0, 0])
_uv = me_cube.uv_layers.new(name='UVMap')
_uv.uv.foreach_set('vector', [0.2785, -0.007798, 0.2785, -0.08819, 0.2836, -0.08819, 0.2836, -0.007798, 0.278, 0.8055, 0.4501, 0.8055, 0.4368, 0.8483, 0.278, 0.8483, 0.2949, -0.07649, 0.2949, 0.153, 0.2836, 0.153, 0.2836, -0.07649, 0.7724, 1.305, 0.7724, 1.39, 0.7532, 1.344, 0.7532, 1.264, 0.6241, -0.3897, 0.7724, -0.3897, 0.7532, -0.3441, 0.6241, -0.3441, 0.278, 0.7713, 0.4758, 0.7713, 0.4501, 0.8055, 0.278, 0.8055, 0.4758, 1.266, 0.4758, 1.39, 0.4501, 1.355, 0.4501, 1.245, 0.6241, 1.305, 0.6241, 1.39, 0.6049, 1.344, 0.6049, 1.264, 0.4758, -0.3897, 0.6241, -0.3897, 0.6049, -0.3441, 0.4758, -0.3441, 0.278, 0.2767, 0.278, 0.153, 0.3037, 0.1872, 0.3037, 0.2972, 0.4758, 0.7713, 0.278, 0.7713, 0.3037, 0.7371, 0.4758, 0.7371, 0.842, 1.39, 0.7724, 1.39, 0.7917, 1.344, 0.8535, 1.344, 0.7724, -0.305, 0.7724, -0.3897, 0.7917, -0.3441, 0.7917, -0.2637, 1.051, -0.3897, 1.12, -0.3897, 1.101, -0.3441, 1.039, -0.3441, 1.12, 1.305, 1.12, 1.39, 1.101, 1.344, 1.101, 1.264, 1.12, -0.3897, 1.12, -0.305, 1.101, -0.2637, 1.101, -0.3441, 1.12, -0.305, 1.12, -0.2202, 1.101, -0.1833, 1.101, -0.2637, 1.12, -0.2202, 1.12, -0.1355, 1.101, -0.1029, 1.101, -0.1833, 1.12, -0.1355, 1.12, -0.05076, 1.101, -0.02253, 1.101, -0.1029, 1.12, -0.05076, 1.12, 0.03397, 1.101, 0.05786, 1.101, -0.02253, 1.12, 0.03397, 1.12, 0.1187, 1.101, 0.1382, 1.101, 0.05786, 1.12, 0.1187, 1.12, 0.2034, 1.101, 0.2186, 1.101, 0.1382, 1.12, 0.2034, 1.12, 0.2882, 1.101, 0.299, 1.101, 0.2186, 1.12, 0.2882, 1.12, 0.3729, 1.101, 0.3794, 1.101, 0.299, 1.12, 0.3729, 1.12, 0.4576, 1.101, 0.4598, 1.101, 0.3794, 1.12, 0.4576, 1.12, 0.5424, 1.101, 0.5402, 1.101, 0.4598, 1.12, 0.5424, 1.12, 0.6271, 1.101, 0.6206, 1.101, 0.5402, 1.12, 0.6271, 1.12, 0.7118, 1.101, 0.701, 1.101, 0.6206, 1.12, 0.7118, 1.12, 0.7966, 1.101, 0.7814, 1.101, 0.701, 1.12, 0.7966, 1.12, 0.8813, 1.101, 0.8618, 1.101, 0.7814, 1.12, 0.8813, 1.12, 0.966, 1.101, 0.9421, 1.101, 0.8618, 1.12, 0.966, 1.12, 1.051, 1.101, 1.023, 1.101, 0.9421, 1.12, 1.051, 1.12, 1.135, 1.101, 1.103, 1.101, 1.023, 1.12, 1.135, 1.12, 1.22, 1.101, 1.183, 1.101, 1.103, 1.12, 1.22, 1.12, 1.305, 1.101, 1.264, 1.101, 1.183, 0.7724, 1.39, 0.7724, 1.305, 0.7917, 1.264, 0.7917, 1.344, 0.7724, 1.305, 0.7724, 1.22, 0.7917, 1.183, 0.7917, 1.264, 0.7724, 1.22, 0.7724, 1.135, 0.7917, 1.103, 0.7917, 1.183, 0.7724, 1.135, 0.7724, 1.051, 0.7917, 1.023, 0.7917, 1.103, 0.7724, 1.051, 0.7724, 0.966, 0.7917, 0.9421, 0.7917, 1.023, 0.7724, 0.966, 0.7724, 0.8813, 0.7917, 0.8618, 0.7917, 0.9421, 0.7724, 0.8813, 0.7724, 0.7966, 0.7917, 0.7814, 0.7917, 0.8618, 0.7724, 0.7966, 0.7724, 0.7118, 0.7917, 0.701, 0.7917, 0.7814, 0.7724, 0.7118, 0.7724, 0.6271, 0.7917, 0.6206, 0.7917, 0.701, 0.7724, 0.6271, 0.7724, 0.5424, 0.7917, 0.5402, 0.7917, 0.6206, 0.7724, 0.5424, 0.7724, 0.4576, 0.7917, 0.4598, 0.7917, 0.5402, 0.7724, 0.4576, 0.7724, 0.3729, 0.7917, 0.3794, 0.7917, 0.4598, 0.7724, 0.3729, 0.7724, 0.2882, 0.7917, 0.299, 0.7917, 0.3794, 0.7724, 0.2882, 0.7724, 0.2034, 0.7917, 0.2186, 0.7917, 0.299, 0.7724, 0.2034, 0.7724, 0.1187, 0.7917, 0.1382, 0.7917, 0.2186, 0.7724, 0.1187, 0.7724, 0.03397, 0.7917, 0.05786, 0.7917, 0.1382, 0.7724, 0.03397, 0.7724, -0.05076, 0.7917, -0.02253, 0.7917, 0.05786, 0.7724, -0.05076, 0.7724, -0.1355, 0.7917, -0.1029, 0.7917, -0.02253, 0.7724, -0.1355, 0.7724, -0.2202, 0.7917, -0.1833, 0.7917, -0.1029, 0.7724, -0.2202, 0.7724, -0.305, 0.7917, -0.2637, 0.7917, -0.1833, 0.6241, -0.3897, 0.6241, -0.305, 0.6049, -0.2637, 0.6049, -0.3441, 0.6241, -0.305, 0.6241, -0.2202, 0.6049, -0.1833, 0.6049, -0.2637, 0.6241, -0.2202, 0.6241, -0.1355, 0.6049, -0.1029, 0.6049, -0.1833, 0.6241, -0.1355, 0.6241, -0.05076, 0.6049, -0.02253, 0.6049, -0.1029, 0.6241, -0.05076, 0.6241, 0.03397, 0.6049, 0.05786, 0.6049, -0.02253, 0.6241, 0.03397, 0.6241, 0.1187, 0.6049, 0.1382, 0.6049, 0.05786, 0.6241, 0.1187, 0.6241, 0.2034, 0.6049, 0.2186, 0.6049, 0.1382, 0.6241, 0.2034, 0.6241, 0.2882, 0.6049, 0.299, 0.6049, 0.2186, 0.6241, 0.2882, 0.6241, 0.3729, 0.6049, 0.3794, 0.6049, 0.299, 0.6241, 0.3729, 0.6241, 0.4576, 0.6049, 0.4598, 0.6049, 0.3794, 0.6241, 0.4576, 0.6241, 0.5424, 0.6049, 0.5402, 0.6049, 0.4598, 0.6241, 0.5424, 0.6241, 0.6271, 0.6049, 0.6206, 0.6049, 0.5402, 0.6241, 0.6271, 0.6241, 0.7118, 0.6049, 0.701, 0.6049, 0.6206, 0.6241, 0.7118, 0.6241, 0.7966, 0.6049, 0.7814, 0.6049, 0.701, 0.6241, 0.7966, 0.6241, 0.8813, 0.6049, 0.8618, 0.6049, 0.7814, 0.6241, 0.8813, 0.6241, 0.966, 0.6049, 0.9421, 0.6049, 0.8618, 0.6241, 0.966, 0.6241, 1.051, 0.6049, 1.023, 0.6049, 0.9421, 0.6241, 1.051, 0.6241, 1.135, 0.6049, 1.103, 0.6049, 1.023, 0.6241, 1.135, 0.6241, 1.22, 0.6049, 1.183, 0.6049, 1.103, 0.6241, 1.22, 0.6241, 1.305, 0.6049, 1.264, 0.6049, 1.183, 0.7724, -0.3897, 0.7724, -0.305, 0.7532, -0.2637, 0.7532, -0.3441, 0.7724, -0.305, 0.7724, -0.2202, 0.7532, -0.1833, 0.7532, -0.2637, 0.7724, -0.2202, 0.7724, -0.1355, 0.7532, -0.1029, 0.7532, -0.1833, 0.7724, -0.1355, 0.7724, -0.05076, 0.7532, -0.02253, 0.7532, -0.1029, 0.7724, -0.05076, 0.7724, 0.03397, 0.7532, 0.05786, 0.7532, -0.02253, 0.7724, 0.03397, 0.7724, 0.1187, 0.7532, 0.1382, 0.7532, 0.05786, 0.7724, 0.1187, 0.7724, 0.2034, 0.7532, 0.2186, 0.7532, 0.1382, 0.7724, 0.2034, 0.7724, 0.2882, 0.7532, 0.299, 0.7532, 0.2186, 0.7724, 0.2882, 0.7724, 0.3729, 0.7532, 0.3794, 0.7532, 0.299, 0.7724, 0.3729, 0.7724, 0.4576, 0.7532, 0.4598, 0.7532, 0.3794, 0.7724, 0.4576, 0.7724, 0.5424, 0.7532, 0.5402, 0.7532, 0.4598, 0.7724, 0.5424, 0.7724, 0.6271, 0.7532, 0.6206, 0.7532, 0.5402, 0.7724, 0.6271, 0.7724, 0.7118, 0.7532, 0.701, 0.7532, 0.6206, 0.7724, 0.7118, 0.7724, 0.7966, 0.7532, 0.7814, 0.7532, 0.701, 0.7724, 0.7966, 0.7724, 0.8813, 0.7532, 0.8618, 0.7532, 0.7814, 0.7724, 0.8813, 0.7724, 0.966, 0.7532, 0.9421, 0.7532, 0.8618, 0.7724, 0.966, 0.7724, 1.051, 0.7532, 1.023, 0.7532, 0.9421, 0.7724, 1.051, 0.7724, 1.135, 0.7532, 1.103, 0.7532, 1.023, 0.7724, 1.135, 0.7724, 1.22, 0.7532, 1.183, 0.7532, 1.103, 0.7724, 1.22, 0.7724, 1.305, 0.7532, 1.264, 0.7532, 1.183, -0.1072, 1.28, -0.1072, 1.39, -0.114, 1.39, -0.114, 1.28, 0.8535, 1.264, 0.7917, 1.264, 0.7917, 1.183, 0.8535, 1.183, 0.3905, -0.07649, 0.3905, -0.1569, 0.3957, -0.1569, 0.3957, -0.07649, 0.8535, 1.103, 0.7917, 1.103, 0.7917, 1.023, 0.8535, 1.023, 0.3556, -0.07649, 0.3556, -0.1569, 0.3607, -0.1569, 0.3607, -0.07649, 0.8535, 0.9421, 0.7917, 0.9421, 0.7917, 0.8618, 0.8535, 0.8618, -0.1455, 0.3378, -0.1455, 0.2278, -0.1386, 0.2278, -0.1386, 0.3378, 0.8535, 0.7814, 0.7917, 0.7814, 0.7917, 0.701, 0.8535, 0.701, -0.1415, 0.9497, -0.1415, 0.8397, -0.1346, 0.8397, -0.1346, 0.9497, 0.8535, 0.6206, 0.7917, 0.6206, 0.7917, 0.5402, 0.8535, 0.5402, 0.8535, 0.4598, 0.7917, 0.4598, 0.7917, 0.3794, 0.8535, 0.3794, 0.8535, 0.299, 0.7917, 0.299, 0.7917, 0.2186, 0.8535, 0.2186, -0.1318, 0.6678, -0.1318, 0.7778, -0.1386, 0.7778, -0.1386, 0.6678, 0.8535, 0.1382, 0.7917, 0.1382, 0.7917, 0.05786, 0.8535, 0.05786, 0.4078, -0.07649, 0.4078, -0.1569, 0.413, -0.1569, 0.413, -0.07649, 0.8535, -0.02253, 0.7917, -0.02253, 0.7917, -0.1029, 0.8535, -0.1029, 0.3854, -0.07649, 0.3854, -0.1569, 0.3905, -0.1569, 0.3905, -0.07649, 0.8535, -0.1833, 0.7917, -0.1833, 0.7917, -0.2637, 0.8535, -0.2637, -0.1346, 0.9497, -0.1346, 0.8397, -0.1278, 0.8397, -0.1278, 0.9497, -0.1249, 0.6678, -0.1249, 0.7778, -0.1318, 0.7778, -0.1318, 0.6678, 0.413, -0.07649, 0.413, -0.1569, 0.4181, -0.1569, 0.4181, -0.07649, -0.1278, 0.9497, -0.1278, 0.8397, -0.1209, 0.8397, -0.1209, 0.9497, -0.08371, -0.3076, -0.08371, -0.001667, -0.09216, -0.001667, -0.09216, -0.3076, 0.4589, -0.1569, 0.4589, -0.07649, 0.4505, -0.07649, 0.4505, -0.1569, 0.008962, -0.3076, 0.008962, -0.001667, 0.0005193, -0.001667, 0.0005193, -0.3076, -0.02481, -0.3076, -0.02481, -0.001667, -0.03325, -0.001667, -0.03325, -0.3076, 0.006724, 0.3378, 0.006724, 0.2278, 0.05194, 0.2278, 0.05194, 0.3378, 0.007901, 0.9497, 0.007901, 0.8397, 0.05312, 0.8397, 0.05312, 0.9497, 0.1424, 0.3378, 0.1424, 0.2278, 0.1876, 0.2278, 0.1876, 0.3378, 0.09716, 0.3378, 0.09716, 0.2278, 0.1424, 0.2278, 0.1424, 0.3378, 0.2328, 0.3378, 0.2328, 0.2278, 0.278, 0.2278, 0.278, 0.3378, 0.007901, 1.28, 0.007901, 1.39, -0.03732, 1.39, -0.03732, 1.28, 0.1436, 0.9497, 0.1436, 0.8397, 0.1888, 0.8397, 0.1888, 0.9497, 0.05194, 0.3378, 0.05194, 0.2278, 0.09716, 0.2278, 0.09716, 0.3378, 0.1876, 0.3378, 0.1876, 0.2278, 0.2328, 0.2278, 0.2328, 0.3378, 0.09834, 1.28, 0.09834, 1.39, 0.05312, 1.39, 0.05312, 1.28, 0.09834, 0.9497, 0.09834, 0.8397, 0.1436, 0.8397, 0.1436, 0.9497, -0.08371, 0.1083, -0.08371, -0.001667, -0.07685, -0.001667, -0.07685, 0.1083, 0.4027, -0.07649, 0.4027, -0.1569, 0.4078, -0.1569, 0.4078, -0.07649, 0.3957, -0.07649, 0.3957, -0.1569, 0.4008, -0.1569, 0.4008, -0.07649, 0.4233, -0.07649, 0.4233, -0.1569, 0.4284, -0.1569, 0.4284, -0.07649, -0.06312, 0.4383, -0.06312, 0.5483, -0.06998, 0.5483, -0.06998, 0.4383, -0.05625, 0.4383, -0.05625, 0.5483, -0.06312, 0.5483, -0.06312, 0.4383, -0.05625, 0.1083, -0.05625, -0.001667, -0.04938, -0.001667, -0.04938, 0.1083, 0.335, -0.07649, 0.335, -0.1569, 0.3401, -0.1569, 0.3401, -0.07649, 0.4284, -0.07649, 0.4284, -0.1569, 0.4336, -0.1569, 0.4336, -0.07649, -0.1003, 1.28, -0.1003, 1.39, -0.1072, 1.39, -0.1072, 1.28, -0.1112, 0.3378, -0.1112, 0.2278, -0.1043, 0.2278, -0.1043, 0.3378, 0.3401, -0.07649, 0.3401, -0.1569, 0.3453, -0.1569, 0.3453, -0.07649, 0.3659, -0.07649, 0.3659, -0.1569, 0.371, -0.1569, 0.371, -0.07649, -0.114, 1.28, -0.114, 1.39, -0.1209, 1.39, -0.1209, 1.28, -0.1249, 0.3378, -0.1249, 0.2278, -0.118, 0.2278, -0.118, 0.3378, 0.2785, 0.07259, 0.2785, -0.007798, 0.2836, -0.007798, 0.2836, 0.07259, 0.3453, -0.07649, 0.3453, -0.1569, 0.3504, -0.1569, 0.3504, -0.07649, 0.3762, -0.07649, 0.3762, -0.1569, 0.3813, -0.1569, 0.3813, -0.07649, 0.3607, -0.07649, 0.3607, -0.1569, 0.3659, -0.1569, 0.3659, -0.07649, 0.3504, -0.07649, 0.3504, -0.1569, 0.3556, -0.1569, 0.3556, -0.07649, 0.4181, -0.07649, 0.4181, -0.1569, 0.4233, -0.1569, 0.4233, -0.07649, -0.1415, 1.28, -0.1415, 1.39, -0.1484, 1.39, -0.1484, 1.28, -0.1043, 0.3378, -0.1043, 0.2278, -0.09745, 0.2278, -0.09745, 0.3378, 0.371, -0.07649, 0.371, -0.1569, 0.3762, -0.1569, 0.3762, -0.07649, -0.1455, 0.6678, -0.1455, 0.7778, -0.1524, 0.7778, -0.1524, 0.6678, -0.118, 0.3378, -0.118, 0.2278, -0.1112, 0.2278, -0.1112, 0.3378, 0.1736, -0.05435, 0.1736, -0.1347, 0.1787, -0.1347, 0.1787, -0.05435, -0.09058, 0.6678, -0.09058, 0.7778, -0.09745, 0.7778, -0.09745, 0.6678, -0.09058, 0.3378, -0.09058, 0.2278, -0.08371, 0.2278, -0.08371, 0.3378, 0.2785, 0.153, 0.2785, 0.07259, 0.2836, 0.07259, 0.2836, 0.153, -0.06998, 0.4383, -0.06998, 0.5483, -0.07685, 0.5483, -0.07685, 0.4383, -0.1372, -0.07816, -0.1372, 0.2278, -0.1456, 0.2278, -0.1456, -0.07816, 0.4505, -0.1569, 0.4505, -0.07649, 0.442, -0.07649, 0.442, -0.1569, -0.04781, -0.3076, -0.04781, -0.001667, -0.05625, -0.001667, -0.05625, -0.3076, 0.02585, -0.3076, 0.02585, -0.001667, 0.01741, -0.001667, 0.01741, -0.3076, 0.4758, -0.1569, 0.4758, -0.07649, 0.4674, -0.07649, 0.4674, -0.1569, 0.006724, 0.2384, 0.006724, 0.3188, -0.001718, 0.3188, -0.001718, 0.2384, 0.03429, -0.3076, 0.03429, -0.001667, 0.02585, -0.001667, 0.02585, -0.3076, 0.4674, -0.1569, 0.4674, -0.07649, 0.4589, -0.07649, 0.4589, -0.1569, 0.1872, -0.1347, 0.1872, -0.05435, 0.1787, -0.05435, 0.1787, -0.1347, -0.1203, -0.07816, -0.1203, 0.2278, -0.1288, 0.2278, -0.1288, -0.07816, -0.0186, 0.2384, -0.0186, 0.3188, -0.02705, 0.3188, -0.02705, 0.2384, -0.001718, 0.2384, -0.001718, 0.3188, -0.01016, 0.3188, -0.01016, 0.2384, -0.05625, -0.3076, -0.05625, -0.001667, -0.06469, -0.001667, -0.06469, -0.3076, 0.442, -0.1569, 0.442, -0.07649, 0.4336, -0.07649, 0.4336, -0.1569, 0.0005193, -0.3076, 0.0005193, -0.001667, -0.007923, -0.001667, -0.007923, -0.3076, -0.01016, 0.2384, -0.01016, 0.3188, -0.0186, 0.3188, -0.0186, 0.2384, -0.02705, 0.2384, -0.02705, 0.3188, -0.03549, 0.3188, -0.03549, 0.2384, -0.1456, -0.07816, -0.1456, 0.2278, -0.1541, 0.2278, -0.1541, -0.07816, 0.278, 0.9412, 0.278, 0.8483, 0.4368, 0.8483, 0.4368, 0.9412, -0.1003, 0.9497, -0.1003, 0.8397, -0.08903, 0.8397, -0.08903, 0.9984, 0.4501, 1.245, 0.4501, 1.355, 0.4368, 1.313, 0.4368, 1.22, 0.4501, 1.355, 0.278, 1.355, 0.278, 1.313, 0.4368, 1.313, -0.09499, 0.2278, -0.09499, -0.001667, -0.08371, -0.001667, -0.08371, 0.2278, 0.1888, 1.084, 0.278, 1.084, 0.278, 1.39, 0.1888, 1.39, -0.01637, -0.3076, -0.01637, -0.001667, -0.02481, -0.001667, -0.02481, -0.3076, -0.09499, -0.07816, -0.09499, 0.2278, -0.1034, 0.2278, -0.1034, -0.07816, -0.03325, -0.3076, -0.03325, -0.001667, -0.04169, -0.001667, -0.04169, -0.3076, -0.1119, -0.07816, -0.1119, 0.2278, -0.1203, 0.2278, -0.1203, -0.07816, -0.1288, -0.07816, -0.1288, 0.2278, -0.1372, 0.2278, -0.1372, -0.07816, 0.04273, -0.3076, 0.04273, -0.001667, 0.03429, -0.001667, 0.03429, -0.3076, -0.06998, -0.3076, -0.06998, -0.001667, -0.07842, -0.001667, -0.07842, -0.3076, 0.3401, 0.153, 0.2949, 0.153, 0.2949, -0.07649, 0.3401, -0.07649, 0.4758, 0.153, 0.4306, 0.153, 0.4306, -0.07649, 0.4758, -0.07649, 0.4306, 0.153, 0.3854, 0.153, 0.3854, -0.07649, 0.4306, -0.07649, -0.08371, 0.5483, -0.0385, 0.5483, -0.0385, 0.7778, -0.08371, 0.7778, 0.3854, 0.153, 0.3401, 0.153, 0.3401, -0.07649, 0.3854, -0.07649, -0.03732, 1.16, -0.08254, 1.16, -0.08254, 0.9307, -0.03732, 0.9307, -0.03849, 0.5483, 0.006724, 0.5483, 0.006724, 0.7778, -0.03849, 0.7778, -0.002486, 0.2278, -0.04771, 0.2278, -0.04771, -0.001667, -0.002486, -0.001667, 0.006724, 0.5483, -0.03849, 0.5483, -0.03849, 0.3188, 0.006724, 0.3188, 0.04273, 0.2278, -0.002486, 0.2278, -0.002486, -0.001667, 0.04273, -0.001667, -0.03732, 1.39, -0.08254, 1.39, -0.08254, 1.16, -0.03732, 1.16, 0.7532, 1.183, 0.7532, 1.264, 0.6241, 1.264, 0.6241, 1.183, 0.7532, 1.023, 0.7532, 1.103, 0.6241, 1.103, 0.6241, 1.023, -0.03926, 0.2278, -0.03926, 0.5338, -0.04771, 0.5338, -0.04771, 0.2278, 0.7532, 0.8618, 0.7532, 0.9421, 0.6241, 0.9421, 0.6241, 0.8618, 0.7532, 0.701, 0.7532, 0.7814, 0.6241, 0.7814, 0.6241, 0.701, 0.7532, 0.5402, 0.7532, 0.6206, 0.6241, 0.6206, 0.6241, 0.5402, -0.007923, -0.3076, -0.007923, -0.001667, -0.01637, -0.001667, -0.01637, -0.3076, 0.7532, 0.3794, 0.7532, 0.4598, 0.6241, 0.4598, 0.6241, 0.3794, 0.7532, 0.2186, 0.7532, 0.299, 0.6241, 0.299, 0.6241, 0.2186, 0.7532, 0.05786, 0.7532, 0.1382, 0.6241, 0.1382, 0.6241, 0.05786, 0.0174, -0.3076, 0.0174, -0.001667, 0.008962, -0.001667, 0.008962, -0.3076, 0.7532, -0.1029, 0.7532, -0.02253, 0.6241, -0.02253, 0.6241, -0.1029, 0.7532, -0.2637, 0.7532, -0.1833, 0.6241, -0.1833, 0.6241, -0.2637, 0.6049, 1.183, 0.6049, 1.264, 0.4758, 1.264, 0.4758, 1.183, 0.6049, 1.103, 0.6049, 1.183, 0.4758, 1.183, 0.4758, 1.103, 0.6049, 1.023, 0.6049, 1.103, 0.4758, 1.103, 0.4758, 1.023, 0.6049, 0.9421, 0.6049, 1.023, 0.4758, 1.023, 0.4758, 0.9421, 0.6049, 0.8618, 0.6049, 0.9421, 0.4758, 0.9421, 0.4758, 0.8618, 0.6049, 0.7814, 0.6049, 0.8618, 0.4758, 0.8618, 0.4758, 0.7814, 0.6049, 0.701, 0.6049, 0.7814, 0.4758, 0.7814, 0.4758, 0.701, 0.6049, 0.6206, 0.6049, 0.701, 0.4758, 0.701, 0.4758, 0.6206, 0.6049, 0.5402, 0.6049, 0.6206, 0.4758, 0.6206, 0.4758, 0.5402, 0.6049, 0.4598, 0.6049, 0.5402, 0.4758, 0.5402, 0.4758, 0.4598, 0.6049, 0.3794, 0.6049, 0.4598, 0.4758, 0.4598, 0.4758, 0.3794, 0.6049, 0.299, 0.6049, 0.3794, 0.4758, 0.3794, 0.4758, 0.299, 0.6049, 0.2186, 0.6049, 0.299, 0.4758, 0.299, 0.4758, 0.2186, 0.6049, 0.1382, 0.6049, 0.2186, 0.4758, 0.2186, 0.4758, 0.1382, 0.6049, 0.05786, 0.6049, 0.1382, 0.4758, 0.1382, 0.4758, 0.05786, 0.6049, -0.02253, 0.6049, 0.05786, 0.4758, 0.05786, 0.4758, -0.02253, 0.6049, -0.1029, 0.6049, -0.02253, 0.4758, -0.02253, 0.4758, -0.1029, 0.6049, -0.1833, 0.6049, -0.1029, 0.4758, -0.1029, 0.4758, -0.1833, 0.6049, -0.2637, 0.6049, -0.1833, 0.4758, -0.1833, 0.4758, -0.2637, 0.6049, -0.3441, 0.6049, -0.2637, 0.4758, -0.2637, 0.4758, -0.3441, 0.278, 0.153, 0.4758, 0.153, 0.4758, 0.1872, 0.3037, 0.1872, 0.6241, 1.39, 0.4758, 1.39, 0.4758, 1.344, 0.6049, 1.344, 0.4758, 1.39, 0.278, 1.39, 0.278, 1.355, 0.4501, 1.355, 0.7724, 1.39, 0.6241, 1.39, 0.6241, 1.344, 0.7532, 1.344, 0.6049, 1.264, 0.6049, 1.344, 0.4758, 1.344, 0.4758, 1.264, -0.1034, -0.07816, -0.1034, 0.2278, -0.1119, 0.2278, -0.1119, -0.07816, 0.1888, 0.7778, 0.278, 0.7778, 0.278, 1.084, 0.1888, 1.084, 0.2459, -0.2838, 0.2459, -0.05435, 0.2394, -0.05435, 0.2394, -0.2838, 0.1299, -0.07816, 0.1736, -0.07816, 0.1736, 0.2278, 0.1299, 0.2278, 0.2323, -0.05435, 0.2323, -0.2838, 0.2388, -0.2838, 0.2388, -0.05435, 0.4501, 0.8055, 0.4501, 0.9155, 0.4368, 0.9412, 0.4368, 0.8483, 0.4501, 0.9155, 0.4501, 1.026, 0.4368, 1.034, 0.4368, 0.9412, 0.4501, 1.026, 0.4501, 1.136, 0.4368, 1.127, 0.4368, 1.034, 0.4501, 1.136, 0.4501, 1.245, 0.4368, 1.22, 0.4368, 1.127, -0.1003, 1.39, -0.1003, 1.28, -0.08903, 1.231, -0.08903, 1.39, -0.1003, 1.28, -0.1003, 1.17, -0.08903, 1.153, -0.08903, 1.231, -0.1003, 1.17, -0.1003, 1.06, -0.08903, 1.076, -0.08903, 1.153, -0.1003, 1.06, -0.1003, 0.9497, -0.08903, 0.9984, -0.08903, 1.076, 0.278, 1.313, 0.278, 1.22, 0.4368, 1.22, 0.4368, 1.313, 0.278, -0.266, 0.278, -0.05435, 0.2673, -0.05435, 0.2673, -0.266, 0.278, 1.127, 0.278, 1.034, 0.4368, 1.034, 0.4368, 1.127, 0.2673, -0.266, 0.2673, -0.05435, 0.2566, -0.05435, 0.2566, -0.266, -0.06998, -0.001667, -0.06998, 0.1083, -0.07685, 0.1083, -0.07685, -0.001667, -0.06998, 0.1083, -0.06998, 0.2183, -0.07685, 0.2183, -0.07685, 0.1083, -0.06998, 0.2183, -0.06998, 0.3283, -0.07685, 0.3283, -0.07685, 0.2183, -0.06998, 0.3283, -0.06998, 0.4383, -0.07685, 0.4383, -0.07685, 0.3283, -0.09058, 0.7778, -0.09058, 0.6678, -0.08371, 0.6678, -0.08371, 0.7778, -0.09058, 0.6678, -0.09058, 0.5578, -0.08371, 0.5578, -0.08371, 0.6678, -0.09058, 0.5578, -0.09058, 0.4478, -0.08371, 0.4478, -0.08371, 0.5578, -0.09058, 0.4478, -0.09058, 0.3378, -0.08371, 0.3378, -0.08371, 0.4478, -0.09058, 0.2278, -0.09058, 0.3378, -0.09745, 0.3378, -0.09745, 0.2278, -0.09058, 0.3378, -0.09058, 0.4478, -0.09745, 0.4478, -0.09745, 0.3378, -0.09058, 0.4478, -0.09058, 0.5578, -0.09745, 0.5578, -0.09745, 0.4478, -0.09058, 0.5578, -0.09058, 0.6678, -0.09745, 0.6678, -0.09745, 0.5578, -0.118, 0.7778, -0.118, 0.6678, -0.1112, 0.6678, -0.1112, 0.7778, -0.118, 0.6678, -0.118, 0.5578, -0.1112, 0.5578, -0.1112, 0.6678, -0.118, 0.5578, -0.118, 0.4478, -0.1112, 0.4478, -0.1112, 0.5578, -0.118, 0.4478, -0.118, 0.3378, -0.1112, 0.3378, -0.1112, 0.4478, -0.1455, 0.2278, -0.1455, 0.3378, -0.1524, 0.3378, -0.1524, 0.2278, -0.1455, 0.3378, -0.1455, 0.4478, -0.1524, 0.4478, -0.1524, 0.3378, -0.1455, 0.4478, -0.1455, 0.5578, -0.1524, 0.5578, -0.1524, 0.4478, -0.1455, 0.5578, -0.1455, 0.6678, -0.1524, 0.6678, -0.1524, 0.5578, -0.1043, 0.7778, -0.1043, 0.6678, -0.09745, 0.6678, -0.09745, 0.7778, -0.1043, 0.6678, -0.1043, 0.5578, -0.09745, 0.5578, -0.09745, 0.6678, -0.1043, 0.5578, -0.1043, 0.4478, -0.09745, 0.4478, -0.09745, 0.5578, -0.1043, 0.4478, -0.1043, 0.3378, -0.09745, 0.3378, -0.09745, 0.4478, -0.1415, 0.8397, -0.1415, 0.9497, -0.1484, 0.9497, -0.1484, 0.8397, -0.1415, 0.9497, -0.1415, 1.06, -0.1484, 1.06, -0.1484, 0.9497, -0.1415, 1.06, -0.1415, 1.17, -0.1484, 1.17, -0.1484, 1.06, -0.1415, 1.17, -0.1415, 1.28, -0.1484, 1.28, -0.1484, 1.17, -0.1249, 0.7778, -0.1249, 0.6678, -0.118, 0.6678, -0.118, 0.7778, -0.1249, 0.6678, -0.1249, 0.5578, -0.118, 0.5578, -0.118, 0.6678, -0.1249, 0.5578, -0.1249, 0.4478, -0.118, 0.4478, -0.118, 0.5578, -0.1249, 0.4478, -0.1249, 0.3378, -0.118, 0.3378, -0.118, 0.4478, -0.114, 0.8397, -0.114, 0.9497, -0.1209, 0.9497, -0.1209, 0.8397, -0.114, 0.9497, -0.114, 1.06, -0.1209, 1.06, -0.1209, 0.9497, -0.114, 1.06, -0.114, 1.17, -0.1209, 1.17, -0.1209, 1.06, -0.114, 1.17, -0.114, 1.28, -0.1209, 1.28, -0.1209, 1.17, -0.1112, 0.7778, -0.1112, 0.6678, -0.1043, 0.6678, -0.1043, 0.7778, -0.1112, 0.6678, -0.1112, 0.5578, -0.1043, 0.5578, -0.1043, 0.6678, -0.1112, 0.5578, -0.1112, 0.4478, -0.1043, 0.4478, -0.1043, 0.5578, -0.1112, 0.4478, -0.1112, 0.3378, -0.1043, 0.3378, -0.1043, 0.4478, -0.1003, 0.8397, -0.1003, 0.9497, -0.1072, 0.9497, -0.1072, 0.8397, -0.1003, 0.9497, -0.1003, 1.06, -0.1072, 1.06, -0.1072, 0.9497, -0.1003, 1.06, -0.1003, 1.17, -0.1072, 1.17, -0.1072, 1.06, -0.1003, 1.17, -0.1003, 1.28, -0.1072, 1.28, -0.1072, 1.17, -0.05625, 0.5483, -0.05625, 0.4383, -0.04938, 0.4383, -0.04938, 0.5483, -0.05625, 0.4383, -0.05625, 0.3283, -0.04938, 0.3283, -0.04938, 0.4383, -0.05625, 0.3283, -0.05625, 0.2183, -0.04938, 0.2183, -0.04938, 0.3283, -0.05625, 0.2183, -0.05625, 0.1083, -0.04938, 0.1083, -0.04938, 0.2183, -0.05625, -0.001667, -0.05625, 0.1083, -0.06312, 0.1083, -0.06312, -0.001667, -0.05625, 0.1083, -0.05625, 0.2183, -0.06312, 0.2183, -0.06312, 0.1083, -0.05625, 0.2183, -0.05625, 0.3283, -0.06312, 0.3283, -0.06312, 0.2183, -0.05625, 0.3283, -0.05625, 0.4383, -0.06312, 0.4383, -0.06312, 0.3283, -0.06312, -0.001667, -0.06312, 0.1083, -0.06998, 0.1083, -0.06998, -0.001667, -0.06312, 0.1083, -0.06312, 0.2183, -0.06998, 0.2183, -0.06998, 0.1083, -0.06312, 0.2183, -0.06312, 0.3283, -0.06998, 0.3283, -0.06998, 0.2183, -0.06312, 0.3283, -0.06312, 0.4383, -0.06998, 0.4383, -0.06998, 0.3283, -0.08371, 0.5483, -0.08371, 0.4383, -0.07685, 0.4383, -0.07685, 0.5483, -0.08371, 0.4383, -0.08371, 0.3283, -0.07685, 0.3283, -0.07685, 0.4383, -0.08371, 0.3283, -0.08371, 0.2183, -0.07685, 0.2183, -0.07685, 0.3283, -0.08371, 0.2183, -0.08371, 0.1083, -0.07685, 0.1083, -0.07685, 0.2183, 0.09834, 1.39, 0.09834, 1.28, 0.1436, 1.28, 0.1436, 1.39, 0.09834, 1.28, 0.09834, 1.17, 0.1436, 1.17, 0.1436, 1.28, 0.09834, 1.17, 0.09834, 1.06, 0.1436, 1.06, 0.1436, 1.17, 0.09834, 1.06, 0.09834, 0.9497, 0.1436, 0.9497, 0.1436, 1.06, 0.09834, 0.8397, 0.09834, 0.9497, 0.05312, 0.9497, 0.05312, 0.8397, 0.09834, 0.9497, 0.09834, 1.06, 0.05312, 1.06, 0.05312, 0.9497, 0.09834, 1.06, 0.09834, 1.17, 0.05312, 1.17, 0.05312, 1.06, 0.09834, 1.17, 0.09834, 1.28, 0.05312, 1.28, 0.05312, 1.17, 0.1876, 0.7778, 0.1876, 0.6678, 0.2328, 0.6678, 0.2328, 0.7778, 0.1876, 0.6678, 0.1876, 0.5578, 0.2328, 0.5578, 0.2328, 0.6678, 0.1876, 0.5578, 0.1876, 0.4478, 0.2328, 0.4478, 0.2328, 0.5578, 0.1876, 0.4478, 0.1876, 0.3378, 0.2328, 0.3378, 0.2328, 0.4478, 0.05194, 0.7778, 0.05194, 0.6678, 0.09716, 0.6678, 0.09716, 0.7778, 0.05194, 0.6678, 0.05194, 0.5578, 0.09716, 0.5578, 0.09716, 0.6678, 0.05194, 0.5578, 0.05194, 0.4478, 0.09716, 0.4478, 0.09716, 0.5578, 0.05194, 0.4478, 0.05194, 0.3378, 0.09716, 0.3378, 0.09716, 0.4478, 0.1436, 1.39, 0.1436, 1.28, 0.1888, 1.28, 0.1888, 1.39, 0.1436, 1.28, 0.1436, 1.17, 0.1888, 1.17, 0.1888, 1.28, 0.1436, 1.17, 0.1436, 1.06, 0.1888, 1.06, 0.1888, 1.17, 0.1436, 1.06, 0.1436, 0.9497, 0.1888, 0.9497, 0.1888, 1.06, 0.007901, 0.8397, 0.007901, 0.9497, -0.03732, 0.9497, -0.03732, 0.8397, 0.007901, 0.9497, 0.007901, 1.06, -0.03732, 1.06, -0.03732, 0.9497, 0.007901, 1.06, 0.007901, 1.17, -0.03732, 1.17, -0.03732, 1.06, 0.007901, 1.17, 0.007901, 1.28, -0.03732, 1.28, -0.03732, 1.17, 0.2328, 0.7778, 0.2328, 0.6678, 0.278, 0.6678, 0.278, 0.7778, 0.2328, 0.6678, 0.2328, 0.5578, 0.278, 0.5578, 0.278, 0.6678, 0.2328, 0.5578, 0.2328, 0.4478, 0.278, 0.4478, 0.278, 0.5578, 0.2328, 0.4478, 0.2328, 0.3378, 0.278, 0.3378, 0.278, 0.4478, 0.09716, 0.7778, 0.09716, 0.6678, 0.1424, 0.6678, 0.1424, 0.7778, 0.09716, 0.6678, 0.09716, 0.5578, 0.1424, 0.5578, 0.1424, 0.6678, 0.09716, 0.5578, 0.09716, 0.4478, 0.1424, 0.4478, 0.1424, 0.5578, 0.09716, 0.4478, 0.09716, 0.3378, 0.1424, 0.3378, 0.1424, 0.4478, 0.1424, 0.7778, 0.1424, 0.6678, 0.1876, 0.6678, 0.1876, 0.7778, 0.1424, 0.6678, 0.1424, 0.5578, 0.1876, 0.5578, 0.1876, 0.6678, 0.1424, 0.5578, 0.1424, 0.4478, 0.1876, 0.4478, 0.1876, 0.5578, 0.1424, 0.4478, 0.1424, 0.3378, 0.1876, 0.3378, 0.1876, 0.4478, 0.007901, 1.39, 0.007901, 1.28, 0.05312, 1.28, 0.05312, 1.39, 0.007901, 1.28, 0.007901, 1.17, 0.05312, 1.17, 0.05312, 1.28, 0.007901, 1.17, 0.007901, 1.06, 0.05312, 1.06, 0.05312, 1.17, 0.007901, 1.06, 0.007901, 0.9497, 0.05312, 0.9497, 0.05312, 1.06, 0.006724, 0.7778, 0.006724, 0.6678, 0.05194, 0.6678, 0.05194, 0.7778, 0.006724, 0.6678, 0.006724, 0.5578, 0.05194, 0.5578, 0.05194, 0.6678, 0.006724, 0.5578, 0.006724, 0.4478, 0.05194, 0.4478, 0.05194, 0.5578, 0.006724, 0.4478, 0.006724, 0.3378, 0.05194, 0.3378, 0.05194, 0.4478, -0.1278, 1.39, -0.1278, 1.28, -0.1209, 1.28, -0.1209, 1.39, -0.1278, 1.28, -0.1278, 1.17, -0.1209, 1.17, -0.1209, 1.28, -0.1278, 1.17, -0.1278, 1.06, -0.1209, 1.06, -0.1209, 1.17, -0.1278, 1.06, -0.1278, 0.9497, -0.1209, 0.9497, -0.1209, 1.06, -0.1249, 0.2278, -0.1249, 0.3378, -0.1318, 0.3378, -0.1318, 0.2278, -0.1249, 0.3378, -0.1249, 0.4478, -0.1318, 0.4478, -0.1318, 0.3378, -0.1249, 0.4478, -0.1249, 0.5578, -0.1318, 0.5578, -0.1318, 0.4478, -0.1249, 0.5578, -0.1249, 0.6678, -0.1318, 0.6678, -0.1318, 0.5578, -0.1346, 1.39, -0.1346, 1.28, -0.1278, 1.28, -0.1278, 1.39, -0.1346, 1.28, -0.1346, 1.17, -0.1278, 1.17, -0.1278, 1.28, -0.1346, 1.17, -0.1346, 1.06, -0.1278, 1.06, -0.1278, 1.17, -0.1346, 1.06, -0.1346, 0.9497, -0.1278, 0.9497, -0.1278, 1.06, 1.101, -0.1833, 1.039, -0.1833, 1.039, -0.2637, 1.101, -0.2637, 1.039, -0.1833, 0.9773, -0.1833, 0.9773, -0.2637, 1.039, -0.2637, 0.9773, -0.1833, 0.9154, -0.1833, 0.9154, -0.2637, 0.9773, -0.2637, 0.9154, -0.1833, 0.8535, -0.1833, 0.8535, -0.2637, 0.9154, -0.2637, 1.101, -0.02253, 1.039, -0.02253, 1.039, -0.1029, 1.101, -0.1029, 1.039, -0.02253, 0.9773, -0.02253, 0.9773, -0.1029, 1.039, -0.1029, 0.9773, -0.02253, 0.9154, -0.02253, 0.9154, -0.1029, 0.9773, -0.1029, 0.9154, -0.02253, 0.8535, -0.02253, 0.8535, -0.1029, 0.9154, -0.1029, 1.101, 0.1382, 1.039, 0.1382, 1.039, 0.05786, 1.101, 0.05786, 1.039, 0.1382, 0.9773, 0.1382, 0.9773, 0.05786, 1.039, 0.05786, 0.9773, 0.1382, 0.9154, 0.1382, 0.9154, 0.05786, 0.9773, 0.05786, 0.9154, 0.1382, 0.8535, 0.1382, 0.8535, 0.05786, 0.9154, 0.05786, -0.1318, 0.2278, -0.1318, 0.3378, -0.1386, 0.3378, -0.1386, 0.2278, -0.1318, 0.3378, -0.1318, 0.4478, -0.1386, 0.4478, -0.1386, 0.3378, -0.1318, 0.4478, -0.1318, 0.5578, -0.1386, 0.5578, -0.1386, 0.4478, -0.1318, 0.5578, -0.1318, 0.6678, -0.1386, 0.6678, -0.1386, 0.5578, 1.101, 0.299, 1.039, 0.299, 1.039, 0.2186, 1.101, 0.2186, 1.039, 0.299, 0.9773, 0.299, 0.9773, 0.2186, 1.039, 0.2186, 0.9773, 0.299, 0.9154, 0.299, 0.9154, 0.2186, 0.9773, 0.2186, 0.9154, 0.299, 0.8535, 0.299, 0.8535, 0.2186, 0.9154, 0.2186, 1.101, 0.4598, 1.039, 0.4598, 1.039, 0.3794, 1.101, 0.3794, 1.039, 0.4598, 0.9773, 0.4598, 0.9773, 0.3794, 1.039, 0.3794, 0.9773, 0.4598, 0.9154, 0.4598, 0.9154, 0.3794, 0.9773, 0.3794, 0.9154, 0.4598, 0.8535, 0.4598, 0.8535, 0.3794, 0.9154, 0.3794, 1.101, 0.6206, 1.039, 0.6206, 1.039, 0.5402, 1.101, 0.5402, 1.039, 0.6206, 0.9773, 0.6206, 0.9773, 0.5402, 1.039, 0.5402, 0.9773, 0.6206, 0.9154, 0.6206, 0.9154, 0.5402, 0.9773, 0.5402, 0.9154, 0.6206, 0.8535, 0.6206, 0.8535, 0.5402, 0.9154, 0.5402, -0.1415, 1.39, -0.1415, 1.28, -0.1346, 1.28, -0.1346, 1.39, -0.1415, 1.28, -0.1415, 1.17, -0.1346, 1.17, -0.1346, 1.28, -0.1415, 1.17, -0.1415, 1.06, -0.1346, 1.06, -0.1346, 1.17, -0.1415, 1.06, -0.1415, 0.9497, -0.1346, 0.9497, -0.1346, 1.06, 1.101, 0.7814, 1.039, 0.7814, 1.039, 0.701, 1.101, 0.701, 1.039, 0.7814, 0.9773, 0.7814, 0.9773, 0.701, 1.039, 0.701, 0.9773, 0.7814, 0.9154, 0.7814, 0.9154, 0.701, 0.9773, 0.701, 0.9154, 0.7814, 0.8535, 0.7814, 0.8535, 0.701, 0.9154, 0.701, -0.1455, 0.7778, -0.1455, 0.6678, -0.1386, 0.6678, -0.1386, 0.7778, -0.1455, 0.6678, -0.1455, 0.5578, -0.1386, 0.5578, -0.1386, 0.6678, -0.1455, 0.5578, -0.1455, 0.4478, -0.1386, 0.4478, -0.1386, 0.5578, -0.1455, 0.4478, -0.1455, 0.3378, -0.1386, 0.3378, -0.1386, 0.4478, 1.101, 0.9421, 1.039, 0.9421, 1.039, 0.8618, 1.101, 0.8618, 1.039, 0.9421, 0.9773, 0.9421, 0.9773, 0.8618, 1.039, 0.8618, 0.9773, 0.9421, 0.9154, 0.9421, 0.9154, 0.8618, 0.9773, 0.8618, 0.9154, 0.9421, 0.8535, 0.9421, 0.8535, 0.8618, 0.9154, 0.8618, 1.101, 1.103, 1.039, 1.103, 1.039, 1.023, 1.101, 1.023, 1.039, 1.103, 0.9773, 1.103, 0.9773, 1.023, 1.039, 1.023, 0.9773, 1.103, 0.9154, 1.103, 0.9154, 1.023, 0.9773, 1.023, 0.9154, 1.103, 0.8535, 1.103, 0.8535, 1.023, 0.9154, 1.023, 1.101, 1.264, 1.039, 1.264, 1.039, 1.183, 1.101, 1.183, 1.039, 1.264, 0.9773, 1.264, 0.9773, 1.183, 1.039, 1.183, 0.9773, 1.264, 0.9154, 1.264, 0.9154, 1.183, 0.9773, 1.183, 0.9154, 1.264, 0.8535, 1.264, 0.8535, 1.183, 0.9154, 1.183, -0.1072, 0.8397, -0.1072, 0.9497, -0.114, 0.9497, -0.114, 0.8397, -0.1072, 0.9497, -0.1072, 1.06, -0.114, 1.06, -0.114, 0.9497, -0.1072, 1.06, -0.1072, 1.17, -0.114, 1.17, -0.114, 1.06, -0.1072, 1.17, -0.1072, 1.28, -0.114, 1.28, -0.114, 1.17, 0.7724, -0.3897, 0.842, -0.3897, 0.8535, -0.3441, 0.7917, -0.3441, 0.842, -0.3897, 0.9116, -0.3897, 0.9154, -0.3441, 0.8535, -0.3441, 0.9116, -0.3897, 0.9811, -0.3897, 0.9773, -0.3441, 0.9154, -0.3441, 0.9811, -0.3897, 1.051, -0.3897, 1.039, -0.3441, 0.9773, -0.3441, 1.12, 1.39, 1.051, 1.39, 1.039, 1.344, 1.101, 1.344, 1.051, 1.39, 0.9811, 1.39, 0.9773, 1.344, 1.039, 1.344, 0.9811, 1.39, 0.9116, 1.39, 0.9154, 1.344, 0.9773, 1.344, 0.9116, 1.39, 0.842, 1.39, 0.8535, 1.344, 0.9154, 1.344, 0.278, 0.7713, 0.278, 0.6477, 0.3037, 0.6271, 0.3037, 0.7371, 0.278, 0.6477, 0.278, 0.524, 0.3037, 0.5172, 0.3037, 0.6271, 0.278, 0.524, 0.278, 0.4003, 0.3037, 0.4072, 0.3037, 0.5172, 0.278, 0.4003, 0.278, 0.2767, 0.3037, 0.2972, 0.3037, 0.4072, 0.4758, 0.7713, 0.4758, 0.895, 0.4501, 0.9155, 0.4501, 0.8055, 0.4758, 0.895, 0.4758, 1.019, 0.4501, 1.026, 0.4501, 0.9155, 0.4758, 1.019, 0.4758, 1.142, 0.4501, 1.136, 0.4501, 1.026, 0.4758, 1.142, 0.4758, 1.266, 0.4501, 1.245, 0.4501, 1.136, 0.04273, -0.07816, 0.08634, -0.07816, 0.08634, 0.2278, 0.04273, 0.2278, 0.08634, -0.07816, 0.1299, -0.07816, 0.1299, 0.2278, 0.08634, 0.2278, -0.08903, 1.231, -0.08903, 1.153, -0.08254, 1.153, -0.08254, 1.231, 0.2323, -0.2838, 0.2323, -0.05435, 0.2258, -0.05435, 0.2258, -0.2838, -0.08903, 1.076, -0.08903, 0.9984, -0.08254, 0.9984, -0.08254, 1.076, 0.2086, -0.05435, 0.2086, -0.2838, 0.2151, -0.2838, 0.2151, -0.05435, 0.1736, -0.05435, 0.2258, -0.05435, 0.2258, 0.2278, 0.1736, 0.2278, 0.2258, -0.05435, 0.278, -0.05435, 0.278, 0.2278, 0.2258, 0.2278, 0.2086, -0.1472, 0.2086, -0.05435, 0.1979, -0.05435, 0.1979, -0.1472, 0.1979, -0.1472, 0.1979, -0.05435, 0.1872, -0.05435, 0.1872, -0.1472, 0.2459, -0.05435, 0.2459, -0.266, 0.2566, -0.266, 0.2566, -0.05435, 0.2151, -0.05435, 0.2151, -0.266, 0.2258, -0.266, 0.2258, -0.05435, -0.3185, -1.006, -0.3185, 2.006, -0.3484, 2.006, -0.3484, -1.006, -0.3484, -1.006, -0.3484, 2.006, -0.376, 2.006, -0.376, -1.006, 0.2614, -1.006, 0.2614, 2.006, 0.2402, 2.006, 0.2402, -1.006, 0.2402, -1.006, 0.2402, 2.006, 0.2126, 2.006, 0.2126, -1.006, 0.2126, -1.006, 0.2126, 2.006, 0.1827, 2.006, 0.1827, -1.006, 0.1827, -1.006, 0.1827, 2.006, 0.1551, 2.006, 0.1551, -1.006, -0.05734, -1.006, -0.05734, 2.006, -0.07847, 2.006, -0.07847, -1.006, -0.07847, -1.006, -0.07847, 2.006, -0.1061, 2.006, -0.1061, -1.006, -0.1061, -1.006, -0.1061, 2.006, -0.136, 2.006, -0.136, -1.006, -0.136, -1.006, -0.136, 2.006, -0.1636, 2.006, -0.1636, -1.006, 0.1551, -1.006, 0.1551, 2.006, 0.134, 2.006, 0.134, -1.006, 0.134, -1.006, 0.134, 2.006, 0.1064, 2.006, 0.1064, -1.006, 0.1064, -1.006, 0.1064, 2.006, 0.0765, 2.006, 0.0765, -1.006, 0.0765, -1.006, 0.0765, 2.006, 0.04889, 2.006, 0.04889, -1.006, 0.5925, -0.5586, 0.5646, -0.5518, 0.5345, -0.5537, 0.5067, -0.564, 0.4854, -0.581, 0.4738, -0.6023, 0.4738, -0.6245, 0.4854, -0.6443, 0.5067, -0.6587, 0.5345, -0.6655, 0.5646, -0.6636, 0.5925, -0.6533, 0.6138, -0.6363, 0.6253, -0.615, 0.6253, -0.5928, 0.6138, -0.573, -0.2698, -1.006, -0.2698, 2.006, -0.2909, 2.006, -0.2909, -1.006, -0.2909, -1.006, -0.2909, 2.006, -0.3185, 2.006, -0.3185, -1.006, 0.5345, -0.7791, 0.5067, -0.7858, 0.4854, -0.8002, 0.4738, -0.82, 0.4738, -0.8423, 0.4854, -0.8635, 0.5067, -0.8806, 0.5345, -0.8908, 0.5646, -0.8927, 0.5925, -0.886, 0.6138, -0.8716, 0.6253, -0.8518, 0.6253, -0.8295, 0.6138, -0.8083, 0.5925, -0.7912, 0.5646, -0.781, 0.0001527, -1.006, 0.0001522, 2.006, -0.02973, 2.006, -0.02973, -1.006, -0.02973, -1.006, -0.02973, 2.006, -0.05734, 2.006, -0.05734, -1.006, 0.3676, -1.006, 0.3676, 2.006, 0.3465, 2.006, 0.3465, -1.006, 0.3465, -1.006, 0.3465, 2.006, 0.3188, 2.006, 0.3188, -1.006, 0.3188, -1.006, 0.3188, 2.006, 0.289, 2.006, 0.289, -1.006, 0.289, -1.006, 0.289, 2.006, 0.2614, 2.006, 0.2614, -1.006, -0.1636, -1.006, -0.1636, 2.006, -0.1847, 2.006, -0.1847, -1.006, -0.1847, -1.006, -0.1847, 2.006, -0.2123, 2.006, -0.2123, -1.006, -0.2123, -1.006, -0.2123, 2.006, -0.2422, 2.006, -0.2422, -1.006, -0.2422, -1.006, -0.2422, 2.006, -0.2698, 2.006, -0.2698, -1.006, 0.4738, -1.006, 0.4738, 2.006, 0.4527, 2.006, 0.4527, -1.006, 0.4527, -1.006, 0.4527, 2.006, 0.4251, 2.006, 0.4251, -1.006, 0.4251, -1.006, 0.4251, 2.006, 0.3952, 2.006, 0.3952, -1.006, 0.3952, -1.006, 0.3952, 2.006, 0.3676, 2.006, 0.3676, -1.006, 0.5646, -0.8946, 0.5345, -0.8927, 0.5067, -0.8995, 0.4854, -0.9138, 0.4738, -0.9337, 0.4738, -0.9559, 0.4854, -0.9771, 0.5067, -0.9942, 0.5345, -1.004, 0.5646, -1.006, 0.5925, -0.9996, 0.6138, -0.9852, 0.6253, -0.9654, 0.6253, -0.9432, 0.6138, -0.9219, 0.5925, -0.9049, 0.04889, -1.006, 0.04889, 2.006, 0.02776, 2.006, 0.02776, -1.006, 0.02776, -1.006, 0.02776, 2.006, 0.0001522, 2.006, 0.0001527, -1.006, 0.5345, -0.6655, 0.5067, -0.6722, 0.4854, -0.6866, 0.4738, -0.7064, 0.4738, -0.7286, 0.4854, -0.7499, 0.5067, -0.7669, 0.5345, -0.7772, 0.5646, -0.7791, 0.5925, -0.7723, 0.6138, -0.758, 0.6253, -0.7381, 0.6253, -0.7159, 0.6138, -0.6947, 0.5925, -0.6776, 0.5646, -0.6674])
me_cube.materials.append(mat_bars)
me_cube.materials.append(mat_container)
me_cube.use_remesh_preserve_volume = False
me_cube.use_remesh_preserve_attributes = False
me_cube.use_mirror_vertex_groups = False
me_cube.update()

# ---- objects
ob_cube = bpy.data.objects.new('Cube', me_cube)

# ---- transforms, parenting, visibility, modifiers, constraints
ob_cube.location = (0.0, 0.0, 0.0)
ob_cube.lock_rotations_4d = False
ob_cube.empty_display_type = 'ARROWS'
ob_cube.lineart.crease_threshold = 0.0
_m = ob_cube.modifiers.new('Mirror', 'MIRROR')
_m.use_axis = (False, True, False)

# ---- collection membership
col_collection.objects.link(ob_cube)

# ---- scene / render settings (as saved in the file)
scene.frame_start = 1; scene.frame_end = 250; scene.frame_set(1)
scene.render.engine = 'BLENDER_EEVEE_NEXT'
scene.cycles.use_denoising = False
scene.cycles.samples = 128
scene.cycles.sampling_pattern = 'TABULATED_SOBOL'
scene.cycles.use_adaptive_sampling = False
scene.cycles.use_light_tree = False
scene.view_settings.view_transform = 'Filmic'
bpy.context.view_layer.update()

# ---- added for rendering (the .blend has no active camera and no usable light): camera, sun
cam_auto = bpy.data.cameras.new('AutoCamera')
cam_auto.lens = 50.0
cam_auto.sensor_width = 36.0
cam_auto.clip_end = 1000.0
ob_auto_camera = bpy.data.objects.new('AutoCamera', cam_auto)
scene.collection.objects.link(ob_auto_camera)
ob_auto_camera.location = (3.82499, -4.58998, 3.05999)
ob_auto_camera.rotation_euler = (1.09748, -7.21219e-08, 0.694738)
scene.camera = ob_auto_camera
light_auto_sun = bpy.data.lights.new('AutoSun', 'SUN')
light_auto_sun.energy = 3.0
light_auto_sun.angle = 0.0523599
ob_auto_sun = bpy.data.objects.new('AutoSun', light_auto_sun)
scene.collection.objects.link(ob_auto_sun)
ob_auto_sun.rotation_euler = (0.872665, 0.174533, 0.523599)
bpy.context.view_layer.update()

